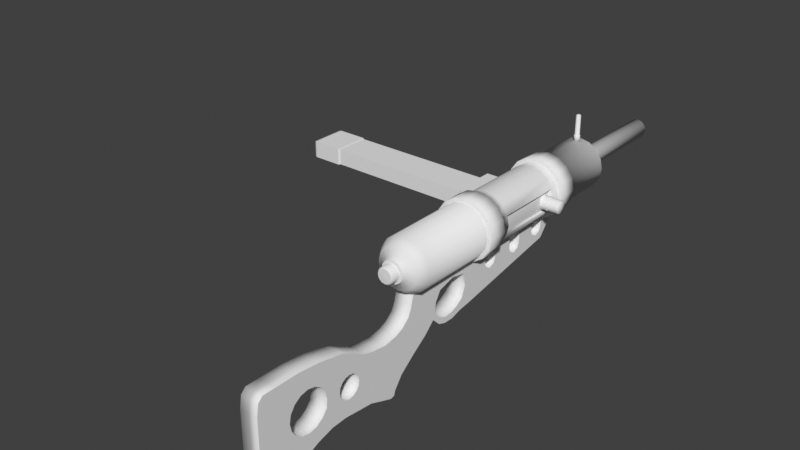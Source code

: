 # Source: junk_smg-002.blend  (saved by Blender 3.0.42; exported with 4.5.12 LTS)
import bpy
from mathutils import Matrix  # noqa: F401  (used for matrix-valued properties, if any)

bpy.ops.wm.read_factory_settings(use_empty=True)
scene = bpy.context.scene
scene.name = 'Scene'

# ---- collections
col_gun = bpy.data.collections.new('gun'); scene.collection.children.link(col_gun)
col_ref = bpy.data.collections.new('ref'); scene.collection.children.link(col_ref)

# ---- world
world_world = bpy.data.worlds.new('World'); scene.world = world_world
world_world.use_nodes = True; world_world.node_tree.nodes.clear()
_N = world_world.node_tree.nodes; _L = world_world.node_tree.links
n0 = _N.new('ShaderNodeOutputWorld'); n0.name = 'World Output'; n0.location = (300, 300)
n1 = _N.new('ShaderNodeBackground'); n1.name = 'Background'; n1.location = (10, 300)
n1.inputs[0].default_value = (0.05088, 0.05088, 0.05088, 1.0)
_L.new(n1.outputs[0], n0.inputs[0])
n0.is_active_output = True
world_world.color = (0.05088, 0.05088, 0.05088)
world_world.use_sun_shadow = False
world_world.sun_shadow_jitter_overblur = 0.0

# ---- meshes
me_cylinder = bpy.data.meshes.new('Cylinder')
me_cylinder.from_pydata([(1.459e-10, 0.05045, 0.02863), (1.459e-10, -0.02808, 0.02863), (0.00882, 0.05045, 0.02687), (0.00882, -0.02808, 0.02687), (0.0163, 0.05045, 0.02187), (0.0163, -0.02808, 0.02187), (0.02129, 0.05045, 0.0144), (0.02129, -0.02808, 0.0144), (0.02305, 0.05045, 0.005577), (0.02305, -0.02808, 0.005577), (0.02129, 0.05045, -0.003243), (0.02129, -0.02808, -0.003243), (0.0163, 0.05045, -0.01072), (0.0163, -0.02808, -0.01072), (0.00882, 0.05045, -0.01572), (0.00882, -0.02808, -0.01572), (-1.869e-09, 0.05045, -0.01747), (-1.869e-09, -0.02808, -0.01747), (-0.00882, 0.05045, -0.01572), (-0.00882, -0.02808, -0.01572), (-0.0163, 0.05045, -0.01072), (-0.0163, -0.02808, -0.01072), (-0.02129, 0.05045, -0.003243), (-0.02129, -0.02808, -0.003243), (-0.02305, 0.05045, 0.005577), (-0.02305, -0.02808, 0.005577), (-0.02129, 0.05045, 0.0144), (-0.02129, -0.02808, 0.0144), (-0.0163, 0.05045, 0.02187), (-0.0163, -0.02808, 0.02187), (-0.00882, 0.05045, 0.02687), (-0.00882, -0.02808, 0.02687), (2.643e-10, 0.05086, 0.03196), (0.01009, 0.05086, 0.02995), (0.01865, 0.05086, 0.02423), (0.02437, 0.05086, 0.01567), (0.02638, 0.05086, 0.005577), (0.02437, 0.05086, -0.004518), (0.01865, 0.05086, -0.01308), (0.01009, 0.05086, -0.01879), (-2.042e-09, 0.05086, -0.0208), (-0.01009, 0.05086, -0.01879), (-0.01865, 0.05086, -0.01308), (-0.02437, 0.05086, -0.004518), (-0.02638, 0.05086, 0.005577), (-0.02437, 0.05086, 0.01567), (-0.01865, 0.05086, 0.02423), (-0.01009, 0.05086, 0.02995), (2.643e-10, 0.06844, 0.03196), (0.01009, 0.06844, 0.02995), (0.01865, 0.06844, 0.02423), (0.02437, 0.06844, 0.01567), (0.02638, 0.06844, 0.005577), (0.02437, 0.06844, -0.004518), (0.01865, 0.06844, -0.01308), (0.01009, 0.06844, -0.01879), (-2.042e-09, 0.06844, -0.0208), (-0.01009, 0.06844, -0.01879), (-0.01865, 0.06844, -0.01308), (-0.02437, 0.06844, -0.004518), (-0.02638, 0.06844, 0.005577), (-0.02437, 0.06844, 0.01567), (-0.01865, 0.06844, 0.02423), (-0.01009, 0.06844, 0.02995), (2.643e-10, -0.04666, 0.03196), (0.01009, -0.04666, 0.02995), (0.01865, -0.04666, 0.02423), (0.02437, -0.04666, 0.01567), (0.02638, -0.04666, 0.005577), (0.02437, -0.04666, -0.004518), (0.01865, -0.04666, -0.01308), (0.01009, -0.04666, -0.01879), (-2.042e-09, -0.04666, -0.0208), (-0.01009, -0.04666, -0.01879), (-0.01865, -0.04666, -0.01308), (-0.02437, -0.04666, -0.004518), (-0.02638, -0.04666, 0.005577), (-0.02437, -0.04666, 0.01567), (-0.01865, -0.04666, 0.02423), (-0.01009, -0.04666, 0.02995), (2.643e-10, -0.02908, 0.03196), (0.01009, -0.02908, 0.02995), (0.01865, -0.02908, 0.02423), (0.02437, -0.02908, 0.01567), (0.02638, -0.02908, 0.005577), (0.02437, -0.02908, -0.004518), (0.01865, -0.02908, -0.01308), (0.01009, -0.02908, -0.01879), (-2.042e-09, -0.02908, -0.0208), (-0.01009, -0.02908, -0.01879), (-0.01865, -0.02908, -0.01308), (-0.02437, -0.02908, -0.004518), (-0.02638, -0.02908, 0.005577), (-0.02437, -0.02908, 0.01567), (-0.01865, -0.02908, 0.02423), (-0.01009, -0.02908, 0.02995), (1.459e-10, -0.04724, 0.02863), (0.00882, -0.04724, 0.02687), (0.0163, -0.04724, 0.02187), (0.02129, -0.04724, 0.0144), (0.02305, -0.04724, 0.005577), (0.02129, -0.04724, -0.003243), (0.0163, -0.04724, -0.01072), (0.00882, -0.04724, -0.01572), (-1.869e-09, -0.04724, -0.01747), (-0.00882, -0.04724, -0.01572), (-0.0163, -0.04724, -0.01072), (-0.02129, -0.04724, -0.003243), (-0.02305, -0.04724, 0.005577), (-0.02129, -0.04724, 0.0144), (-0.0163, -0.04724, 0.02187), (-0.00882, -0.04724, 0.02687), (1.459e-10, 0.06893, 0.02863), (0.00882, 0.06893, 0.02687), (0.0163, 0.06893, 0.02187), (0.02129, 0.06893, 0.0144), (0.02305, 0.06893, 0.005577), (0.02129, 0.06893, -0.003243), (0.0163, 0.06893, -0.01072), (0.00882, 0.06893, -0.01572), (-1.869e-09, 0.06893, -0.01747), (-0.00882, 0.06893, -0.01572), (-0.0163, 0.06893, -0.01072), (-0.02129, 0.06893, -0.003243), (-0.02305, 0.06893, 0.005577), (-0.02129, 0.06893, 0.0144), (-0.0163, 0.06893, 0.02187), (-0.00882, 0.06893, 0.02687), (1.459e-10, 0.1191, 0.02863), (0.00882, 0.1191, 0.02687), (0.0163, 0.1191, 0.02187), (0.02129, 0.1191, 0.0144), (0.02305, 0.1191, 0.005577), (0.02129, 0.1191, -0.003243), (0.0163, 0.1191, -0.01072), (0.00882, 0.1191, -0.01572), (-1.869e-09, 0.1191, -0.01747), (-0.00882, 0.1191, -0.01572), (-0.0163, 0.1191, -0.01072), (-0.02129, 0.1191, -0.003243), (-0.02305, 0.1191, 0.005577), (-0.02129, 0.1191, 0.0144), (-0.0163, 0.1191, 0.02187), (-0.00882, 0.1191, 0.02687), (-2.925e-10, 0.1297, 0.01441), (0.003379, 0.1297, 0.01374), (0.006244, 0.1297, 0.01182), (0.008159, 0.1297, 0.008956), (0.008831, 0.1297, 0.005577), (0.008159, 0.1297, 0.002198), (0.006244, 0.1297, -0.0006674), (0.003379, 0.1297, -0.002582), (-1.065e-09, 0.1297, -0.003254), (-0.003379, 0.1297, -0.002582), (-0.006244, 0.1297, -0.0006674), (-0.008159, 0.1297, 0.002198), (-0.008831, 0.1297, 0.005577), (-0.008159, 0.1297, 0.008956), (-0.006244, 0.1297, 0.01182), (-0.003379, 0.1297, 0.01374), (-2.925e-10, 0.2211, 0.01188), (0.00241, 0.2211, 0.0114), (0.004454, 0.2211, 0.01003), (0.005819, 0.2211, 0.007987), (0.006298, 0.2211, 0.005577), (0.005819, 0.2211, 0.003167), (0.004454, 0.2211, 0.001123), (0.00241, 0.2211, -0.0002421), (-9.106e-10, 0.2211, -0.0007215), (-0.00241, 0.2211, -0.0002421), (-0.004454, 0.2211, 0.001123), (-0.005819, 0.2211, 0.003167), (-0.006298, 0.2211, 0.005577), (-0.005819, 0.2211, 0.007987), (-0.004454, 0.2211, 0.01003), (-0.00241, 0.2211, 0.0114), (-0.008998, 0.1279, 0.01458), (-0.00487, 0.1279, 0.01733), (0.00487, 0.1279, -0.00618), (-1.285e-09, 0.1279, -0.007149), (-1.728e-10, 0.1279, 0.0183), (0.00487, 0.1279, 0.01733), (-0.00487, 0.1279, -0.00618), (0.008998, 0.1279, 0.01458), (-0.008998, 0.1279, -0.003422), (0.01176, 0.1279, 0.01045), (-0.01176, 0.1279, 0.000707), (0.01273, 0.1279, 0.005577), (-0.01273, 0.1279, 0.005577), (0.01176, 0.1279, 0.000707), (-0.01176, 0.1279, 0.01045), (0.008998, 0.1279, -0.003422), (0.00882, -0.1177, 0.02687), (1.459e-10, -0.1177, 0.02863), (0.0163, -0.1177, 0.02187), (0.02129, -0.1177, 0.0144), (0.02305, -0.1177, 0.005577), (0.02129, -0.1177, -0.003243), (0.0163, -0.1177, -0.01072), (0.00882, -0.1177, -0.01572), (-1.869e-09, -0.1177, -0.01747), (-0.00882, -0.1177, -0.01572), (-0.0163, -0.1177, -0.01072), (-0.02129, -0.1177, -0.003243), (-0.02305, -0.1177, 0.005577), (-0.02129, -0.1177, 0.0144), (-0.0163, -0.1177, 0.02187), (-0.00882, -0.1177, 0.02687), (0.006716, -0.1259, 0.02179), (-4.959e-11, -0.1259, 0.02313), (0.01241, -0.1259, 0.01799), (0.01621, -0.1259, 0.01229), (0.01755, -0.1259, 0.005577), (0.01621, -0.1259, -0.00114), (0.01241, -0.1259, -0.006833), (0.006716, -0.1259, -0.01064), (-1.584e-09, -0.1259, -0.01197), (-0.006716, -0.1259, -0.01064), (-0.01241, -0.1259, -0.006833), (-0.01621, -0.1259, -0.00114), (-0.01755, -0.1259, 0.005577), (-0.01621, -0.1259, 0.01229), (-0.01241, -0.1259, 0.01799), (-0.006716, -0.1259, 0.02179), (0.003841, -0.1293, 0.01485), (-7.642e-11, -0.1293, 0.01561), (0.007097, -0.1293, 0.01267), (0.009273, -0.1293, 0.009418), (0.01004, -0.1293, 0.005577), (0.009273, -0.1293, 0.001736), (0.007097, -0.1293, -0.00152), (0.003841, -0.1293, -0.003696), (-9.539e-10, -0.1293, -0.00446), (-0.003841, -0.1293, -0.003696), (-0.007097, -0.1293, -0.00152), (-0.009273, -0.1293, 0.001736), (-0.01004, -0.1293, 0.005577), (-0.009273, -0.1293, 0.009418), (-0.007097, -0.1293, 0.01267), (-0.003841, -0.1293, 0.01485), (0.002312, -0.1317, 0.01116), (-8.748e-11, -0.1317, 0.01162), (0.004273, -0.1317, 0.00985), (0.005583, -0.1317, 0.007889), (0.006043, -0.1317, 0.005577), (0.005583, -0.1317, 0.003265), (0.004273, -0.1317, 0.001304), (0.002312, -0.1317, -5.731e-06), (-6.843e-10, -0.1317, -0.0004657), (-0.002312, -0.1317, -5.732e-06), (-0.004273, -0.1317, 0.001304), (-0.005583, -0.1317, 0.003265), (-0.006043, -0.1317, 0.005577), (-0.005583, -0.1317, 0.007889), (-0.004273, -0.1317, 0.00985), (-0.002312, -0.1317, 0.01116), (0.003689, -0.1317, 0.01448), (-8.748e-11, -0.1317, 0.01522), (0.006816, -0.1317, 0.01239), (0.008905, -0.1317, 0.009266), (0.009639, -0.1317, 0.005577), (0.008905, -0.1317, 0.001888), (0.006816, -0.1317, -0.001239), (0.003689, -0.1317, -0.003328), (-9.302e-10, -0.1317, -0.004062), (-0.003689, -0.1317, -0.003328), (-0.006816, -0.1317, -0.001239), (-0.008905, -0.1317, 0.001888), (-0.009639, -0.1317, 0.005577), (-0.008905, -0.1317, 0.009266), (-0.006816, -0.1317, 0.01239), (-0.003689, -0.1317, 0.01448), (1.459e-10, 0.04204, 0.02863), (1.459e-10, -0.01966, 0.02863), (0.00882, -0.01966, 0.02687), (0.00882, 0.04204, 0.02687), (0.0163, -0.01966, 0.02187), (0.0163, 0.04204, 0.02187), (0.02129, -0.01966, 0.0144), (0.02129, 0.04204, 0.0144), (0.02305, -0.01966, 0.005577), (0.02305, 0.04204, 0.005577), (0.02129, -0.01966, -0.003243), (0.02129, 0.04204, -0.003243), (0.0163, -0.01966, -0.01072), (0.0163, 0.04204, -0.01072), (0.00882, -0.01966, -0.01572), (0.00882, 0.04204, -0.01572), (-1.869e-09, -0.01966, -0.01747), (-1.869e-09, 0.04204, -0.01747), (-0.00882, -0.01966, -0.01572), (-0.00882, 0.04204, -0.01572), (-0.0163, -0.01966, -0.01072), (-0.0163, 0.04204, -0.01072), (-0.02129, -0.007242, -0.00566), (-0.02129, 0.02961, -0.00566), (-0.02305, -0.007242, 0.005577), (-0.02305, 0.02961, 0.005577), (-0.02129, -0.007242, 0.01681), (-0.02129, 0.02961, 0.01681), (-0.0163, -0.01966, 0.02187), (-0.0163, 0.04204, 0.02187), (-0.00882, -0.01966, 0.02687), (-0.00882, 0.04204, 0.02687), (0.01591, -0.01835, 0.01402), (0.01591, 0.04072, 0.01402), (0.01759, -0.01835, 0.005577), (0.01759, 0.04072, 0.005577), (0.01591, -0.01835, -0.002866), (0.01591, 0.04072, -0.002866), (0.01217, -0.01835, 0.01402), (0.01217, 0.04072, 0.01402), (0.01385, -0.01835, 0.005577), (0.01385, 0.04072, 0.005577), (0.01217, -0.01835, -0.002866), (0.01217, 0.04072, -0.002866), (-0.033, -0.007242, -0.00566), (-0.033, 0.02961, -0.00566), (-0.033, -0.007242, 0.005577), (-0.033, 0.02961, 0.005577), (-0.033, -0.007242, 0.01681), (-0.033, 0.02961, 0.01681), (-0.03348, -0.004518, -0.001134), (-0.03348, 0.02689, -0.001134), (-0.03348, -0.004518, 0.005577), (-0.03348, 0.02689, 0.005577), (-0.03348, -0.004518, 0.01229), (-0.03348, 0.02689, 0.01229), (-0.0203, -0.004518, -0.001134), (-0.0203, 0.02689, -0.001134), (-0.0203, -0.004518, 0.005577), (-0.0203, 0.02689, 0.005577), (-0.0203, -0.004518, 0.01229), (-0.0203, 0.02689, 0.01229), (1.053e-09, 0.1159, 0.02837), (1.038e-09, 0.1152, 0.05109), (0.001985, 0.115, 0.02837), (0.001558, 0.1146, 0.05109), (0.002808, 0.113, 0.02837), (0.002203, 0.113, 0.05109), (0.001985, 0.1111, 0.02837), (0.001558, 0.1115, 0.05109), (8.079e-10, 0.1102, 0.02837), (8.454e-10, 0.1108, 0.05109), (-0.001985, 0.1111, 0.02837), (-0.001558, 0.1115, 0.05109), (-0.002808, 0.113, 0.02837), (-0.002203, 0.113, 0.05109), (-0.001985, 0.115, 0.02837), (-0.001558, 0.1146, 0.05109), (1.038e-09, 0.1152, 0.03353), (0.001558, 0.1146, 0.03353), (0.002203, 0.113, 0.03353), (0.001558, 0.1115, 0.03353), (8.454e-10, 0.1108, 0.03353), (-0.001558, 0.1115, 0.03353), (-0.002203, 0.113, 0.03353), (-0.001558, 0.1146, 0.03353), (0.001985, 0.115, 0.03319), (0.002808, 0.113, 0.03319), (0.001985, 0.1111, 0.03319), (8.079e-10, 0.1102, 0.03319), (-0.001985, 0.1111, 0.03319), (-0.002808, 0.113, 0.03319), (-0.001985, 0.115, 0.03319), (1.053e-09, 0.1159, 0.03319), (0.001117, 0.1142, 0.05178), (1.03e-09, 0.1146, 0.05178), (0.00158, 0.113, 0.05178), (0.001117, 0.1119, 0.05178), (8.92e-10, 0.1115, 0.05178), (-0.001117, 0.1119, 0.05178), (-0.00158, 0.113, 0.05178), (-0.001117, 0.1142, 0.05178), (1.001e-09, 0.113, 0.05205), (0.008831, 0.1385, 0.005577), (0.008159, 0.1385, 0.002198), (-0.008831, 0.1385, 0.005577), (-0.008159, 0.1385, 0.008956), (0.006244, 0.1385, -0.0006674), (-0.006244, 0.1385, 0.01182), (0.003379, 0.1385, -0.002582), (-0.003379, 0.1385, 0.01374), (-1.065e-09, 0.1385, -0.003254), (-2.925e-10, 0.1385, 0.01441), (0.003379, 0.1385, 0.01374), (-0.003379, 0.1385, -0.002582), (0.006244, 0.1385, 0.01182), (-0.006244, 0.1385, -0.0006674), (0.008159, 0.1385, 0.008956), (-0.008159, 0.1385, 0.002198), (0.009339, 0.1372, 0.001708), (0.009339, 0.131, 0.001708), (-0.009339, 0.1372, 0.009445), (-0.009339, 0.131, 0.009445), (0.007148, 0.1372, -0.001571), (0.007148, 0.131, -0.001571), (-0.007148, 0.1372, 0.01273), (-0.007148, 0.131, 0.01273), (0.003869, 0.1372, -0.003763), (0.003869, 0.131, -0.003763), (-0.003869, 0.1372, 0.01492), (-0.003869, 0.131, 0.01492), (-1.135e-09, 0.1372, -0.004532), (-1.135e-09, 0.131, -0.004532), (0.003869, 0.1372, 0.01492), (0.003869, 0.131, 0.01492), (-0.003869, 0.1372, -0.003763), (-0.003869, 0.131, -0.003763), (0.007148, 0.1372, 0.01273), (0.007148, 0.131, 0.01273), (-0.007148, 0.1372, -0.001571), (-0.007148, 0.131, -0.001571), (0.009339, 0.1372, 0.009445), (0.009339, 0.131, 0.009445), (-0.009339, 0.1372, 0.001708), (-0.009339, 0.131, 0.001708), (0.01011, 0.131, 0.005577), (0.01011, 0.1372, 0.005577), (-0.01011, 0.131, 0.005577), (-0.01011, 0.1372, 0.005577), (-2.51e-10, 0.131, 0.01569), (-2.51e-10, 0.1372, 0.01569), (-2.925e-10, 0.2211, 0.01441), (0.003379, 0.2211, 0.01374), (0.006244, 0.2211, 0.01182), (0.008159, 0.2211, 0.008956), (0.008831, 0.2211, 0.005577), (0.008159, 0.2211, 0.002198), (0.006244, 0.2211, -0.0006674), (0.003379, 0.2211, -0.002582), (-1.065e-09, 0.2211, -0.003254), (-0.003379, 0.2211, -0.002582), (-0.006244, 0.2211, -0.0006674), (-0.008159, 0.2211, 0.002198), (-0.008831, 0.2211, 0.005577), (-0.008159, 0.2211, 0.008956), (-0.006244, 0.2211, 0.01182), (-0.003379, 0.2211, 0.01374), (-2.925e-10, 0.05205, 0.01188), (0.00241, 0.05205, 0.0114), (0.004454, 0.05205, 0.01003), (0.005819, 0.05205, 0.007987), (0.006298, 0.05205, 0.005577), (0.005819, 0.05205, 0.003167), (0.004454, 0.05205, 0.001123), (0.00241, 0.05205, -0.0002421), (-9.106e-10, 0.05205, -0.0007215), (-0.00241, 0.05205, -0.0002421), (-0.004454, 0.05205, 0.001123), (-0.005819, 0.05205, 0.003167), (-0.006298, 0.05205, 0.005577), (-0.005819, 0.05205, 0.007987), (-0.004454, 0.05205, 0.01003), (-0.00241, 0.05205, 0.0114)], [], [(273, 1, 3, 274), (274, 3, 5, 276), (276, 5, 7, 278), (278, 7, 9, 280), (280, 9, 11, 282), (282, 11, 13, 284), (284, 13, 15, 286), (286, 15, 17, 288), (288, 17, 19, 290), (290, 19, 21, 292), (292, 21, 23, 294), (294, 23, 25, 296), (296, 25, 27, 298), (298, 27, 29, 300), (3, 5, 7, 9, 11, 13, 15, 17, 19, 21, 23, 25, 27, 29, 31, 1), (300, 29, 31, 302), (302, 31, 1, 273), (22, 24, 44, 43), (33, 34, 50, 49), (8, 10, 37, 36), (18, 20, 42, 41), (28, 30, 47, 46), (4, 6, 35, 34), (14, 16, 40, 39), (0, 2, 33, 32), (24, 26, 45, 44), (10, 12, 38, 37), (20, 22, 43, 42), (30, 0, 32, 47), (6, 8, 36, 35), (16, 18, 41, 40), (26, 28, 46, 45), (2, 4, 34, 33), (12, 14, 39, 38), (65, 66, 82, 81), (41, 42, 58, 57), (34, 35, 51, 50), (42, 43, 59, 58), (35, 36, 52, 51), (43, 44, 60, 59), (36, 37, 53, 52), (44, 45, 61, 60), (37, 38, 54, 53), (45, 46, 62, 61), (38, 39, 55, 54), (46, 47, 63, 62), (39, 40, 56, 55), (32, 33, 49, 48), (47, 32, 48, 63), (40, 41, 57, 56), (73, 74, 90, 89), (66, 67, 83, 82), (74, 75, 91, 90), (67, 68, 84, 83), (75, 76, 92, 91), (68, 69, 85, 84), (76, 77, 93, 92), (69, 70, 86, 85), (77, 78, 94, 93), (70, 71, 87, 86), (78, 79, 95, 94), (71, 72, 88, 87), (64, 65, 81, 80), (79, 64, 80, 95), (72, 73, 89, 88), (102, 101, 197, 198), (124, 140, 139, 123), (49, 113, 112, 48), (50, 114, 113, 49), (51, 115, 114, 50), (52, 116, 115, 51), (53, 117, 116, 52), (54, 118, 117, 53), (55, 119, 118, 54), (56, 120, 119, 55), (57, 121, 120, 56), (58, 122, 121, 57), (59, 123, 122, 58), (60, 124, 123, 59), (61, 125, 124, 60), (62, 126, 125, 61), (63, 127, 126, 62), (48, 112, 127, 63), (95, 80, 1, 31), (94, 95, 31, 29), (93, 94, 29, 27), (92, 93, 27, 25), (91, 92, 25, 23), (90, 91, 23, 21), (89, 90, 21, 19), (88, 89, 19, 17), (80, 81, 3, 1), (81, 82, 5, 3), (82, 83, 7, 5), (83, 84, 9, 7), (84, 85, 11, 9), (85, 86, 13, 11), (86, 87, 15, 13), (87, 88, 17, 15), (71, 103, 104, 72), (70, 102, 103, 71), (69, 101, 102, 70), (68, 100, 101, 69), (67, 99, 100, 68), (66, 98, 99, 67), (65, 97, 98, 66), (64, 96, 97, 65), (79, 111, 96, 64), (78, 110, 111, 79), (77, 109, 110, 78), (76, 108, 109, 77), (75, 107, 108, 76), (74, 106, 107, 75), (73, 105, 106, 74), (72, 104, 105, 73), (177, 159, 158, 176), (117, 133, 132, 116), (125, 141, 140, 124), (118, 134, 133, 117), (126, 142, 141, 125), (119, 135, 134, 118), (127, 143, 142, 126), (120, 136, 135, 119), (113, 129, 128, 112), (112, 128, 143, 127), (121, 137, 136, 120), (114, 130, 129, 113), (122, 138, 137, 121), (115, 131, 130, 114), (123, 139, 138, 122), (116, 132, 131, 115), (376, 428, 427, 375), (179, 152, 151, 178), (181, 145, 144, 180), (180, 144, 159, 177), (182, 153, 152, 179), (183, 146, 145, 181), (184, 154, 153, 182), (185, 147, 146, 183), (186, 155, 154, 184), (187, 148, 147, 185), (188, 156, 155, 186), (189, 149, 148, 187), (190, 157, 156, 188), (191, 150, 149, 189), (176, 158, 157, 190), (178, 151, 150, 191), (163, 442, 441, 162), (378, 436, 435, 377), (379, 429, 428, 376), (380, 437, 436, 378), (381, 430, 429, 379), (382, 438, 437, 380), (383, 431, 430, 381), (385, 424, 423, 384), (384, 423, 438, 382), (386, 432, 431, 383), (387, 425, 424, 385), (388, 433, 432, 386), (389, 426, 425, 387), (390, 434, 433, 388), (375, 427, 426, 389), (377, 435, 434, 390), (135, 178, 191, 134), (142, 176, 190, 141), (134, 191, 189, 133), (141, 190, 188, 140), (133, 189, 187, 132), (140, 188, 186, 139), (132, 187, 185, 131), (139, 186, 184, 138), (131, 185, 183, 130), (138, 184, 182, 137), (130, 183, 181, 129), (137, 182, 179, 136), (128, 180, 177, 143), (129, 181, 180, 128), (136, 179, 178, 135), (143, 177, 176, 142), (197, 196, 212, 213), (110, 109, 205, 206), (103, 102, 198, 199), (111, 110, 206, 207), (104, 103, 199, 200), (97, 96, 193, 192), (96, 111, 207, 193), (105, 104, 200, 201), (98, 97, 192, 194), (106, 105, 201, 202), (99, 98, 194, 195), (107, 106, 202, 203), (100, 99, 195, 196), (108, 107, 203, 204), (101, 100, 196, 197), (109, 108, 204, 205), (218, 217, 233, 234), (205, 204, 220, 221), (198, 197, 213, 214), (206, 205, 221, 222), (199, 198, 214, 215), (207, 206, 222, 223), (200, 199, 215, 216), (192, 193, 209, 208), (193, 207, 223, 209), (201, 200, 216, 217), (194, 192, 208, 210), (202, 201, 217, 218), (195, 194, 210, 211), (203, 202, 218, 219), (196, 195, 211, 212), (204, 203, 219, 220), (239, 238, 270, 271), (211, 210, 226, 227), (219, 218, 234, 235), (212, 211, 227, 228), (220, 219, 235, 236), (213, 212, 228, 229), (221, 220, 236, 237), (214, 213, 229, 230), (222, 221, 237, 238), (215, 214, 230, 231), (223, 222, 238, 239), (216, 215, 231, 232), (208, 209, 225, 224), (209, 223, 239, 225), (217, 216, 232, 233), (210, 208, 224, 226), (240, 241, 255, 254, 253, 252, 251, 250, 249, 248, 247, 246, 245, 244, 243, 242), (232, 231, 263, 264), (224, 225, 257, 256), (225, 239, 271, 257), (233, 232, 264, 265), (226, 224, 256, 258), (234, 233, 265, 266), (227, 226, 258, 259), (235, 234, 266, 267), (228, 227, 259, 260), (236, 235, 267, 268), (229, 228, 260, 261), (237, 236, 268, 269), (230, 229, 261, 262), (238, 237, 269, 270), (231, 230, 262, 263), (241, 240, 256, 257), (240, 242, 258, 256), (242, 243, 259, 258), (243, 244, 260, 259), (244, 245, 261, 260), (245, 246, 262, 261), (246, 247, 263, 262), (247, 248, 264, 263), (248, 249, 265, 264), (249, 250, 266, 265), (250, 251, 267, 266), (251, 252, 268, 267), (252, 253, 269, 268), (253, 254, 270, 269), (254, 255, 271, 270), (255, 241, 257, 271), (30, 303, 272, 0), (303, 302, 273, 272), (28, 301, 303, 30), (301, 300, 302, 303), (26, 299, 301, 28), (299, 298, 300, 301), (24, 297, 299, 26), (298, 299, 321, 320), (22, 295, 297, 24), (297, 295, 317, 319), (20, 293, 295, 22), (293, 292, 294, 295), (18, 291, 293, 20), (291, 290, 292, 293), (16, 289, 291, 18), (289, 288, 290, 291), (14, 287, 289, 16), (287, 286, 288, 289), (12, 285, 287, 14), (285, 284, 286, 287), (10, 283, 285, 12), (283, 282, 284, 285), (8, 281, 283, 10), (282, 283, 309, 308), (6, 279, 281, 8), (278, 280, 306, 304), (4, 277, 279, 6), (277, 276, 278, 279), (2, 275, 277, 4), (275, 274, 276, 277), (0, 272, 275, 2), (272, 273, 274, 275), (280, 282, 308, 306), (279, 278, 304, 305), (281, 279, 305, 307), (283, 281, 307, 309), (304, 306, 312, 310), (306, 308, 314, 312), (305, 304, 310, 311), (308, 309, 315, 314), (307, 305, 311, 313), (309, 307, 313, 315), (299, 297, 319, 321), (295, 294, 316, 317), (294, 296, 318, 316), (296, 298, 320, 318), (319, 317, 323, 325), (321, 319, 325, 327), (316, 318, 324, 322), (317, 316, 322, 323), (318, 320, 326, 324), (320, 321, 327, 326), (324, 326, 332, 330), (326, 327, 333, 332), (325, 323, 329, 331), (327, 325, 331, 333), (323, 322, 328, 329), (322, 324, 330, 328), (350, 335, 337, 351), (351, 337, 339, 352), (352, 339, 341, 353), (353, 341, 343, 354), (354, 343, 345, 355), (355, 345, 347, 356), (345, 343, 370, 371), (356, 347, 349, 357), (357, 349, 335, 350), (334, 336, 338, 340, 342, 344, 346, 348), (364, 357, 350, 365), (363, 356, 357, 364), (362, 355, 356, 363), (361, 354, 355, 362), (360, 353, 354, 361), (359, 352, 353, 360), (358, 351, 352, 359), (365, 350, 351, 358), (334, 365, 358, 336), (336, 358, 359, 338), (338, 359, 360, 340), (340, 360, 361, 342), (342, 361, 362, 344), (344, 362, 363, 346), (346, 363, 364, 348), (348, 364, 365, 334), (369, 368, 374), (335, 349, 373, 367), (337, 335, 367, 366), (341, 339, 368, 369), (347, 345, 371, 372), (343, 341, 369, 370), (349, 347, 372, 373), (339, 337, 366, 368), (366, 367, 374), (367, 373, 374), (372, 371, 374), (370, 369, 374), (368, 366, 374), (373, 372, 374), (371, 370, 374), (420, 377, 390, 415), (418, 375, 389, 413), (415, 390, 388, 411), (413, 389, 387, 409), (411, 388, 386, 407), (409, 387, 385, 405), (407, 386, 383, 403), (422, 384, 382, 401), (405, 385, 384, 422), (403, 383, 381, 399), (401, 382, 380, 397), (399, 381, 379, 395), (397, 380, 378, 393), (395, 379, 376, 391), (393, 378, 377, 420), (391, 376, 375, 418), (149, 392, 417, 148), (392, 391, 418, 417), (157, 394, 419, 156), (394, 393, 420, 419), (150, 396, 392, 149), (396, 395, 391, 392), (158, 398, 394, 157), (398, 397, 393, 394), (151, 400, 396, 150), (400, 399, 395, 396), (159, 402, 398, 158), (402, 401, 397, 398), (152, 404, 400, 151), (404, 403, 399, 400), (145, 406, 421, 144), (406, 405, 422, 421), (144, 421, 402, 159), (421, 422, 401, 402), (153, 408, 404, 152), (408, 407, 403, 404), (146, 410, 406, 145), (410, 409, 405, 406), (154, 412, 408, 153), (412, 411, 407, 408), (147, 414, 410, 146), (414, 413, 409, 410), (155, 416, 412, 154), (416, 415, 411, 412), (148, 417, 414, 147), (417, 418, 413, 414), (156, 419, 416, 155), (419, 420, 415, 416), (160, 423, 424, 161), (161, 424, 425, 162), (162, 425, 426, 163), (163, 426, 427, 164), (164, 427, 428, 165), (165, 428, 429, 166), (166, 429, 430, 167), (167, 430, 431, 168), (168, 431, 432, 169), (169, 432, 433, 170), (170, 433, 434, 171), (171, 434, 435, 172), (172, 435, 436, 173), (173, 436, 437, 174), (174, 437, 438, 175), (175, 438, 423, 160), (440, 441, 442, 443, 444, 445, 446, 447, 448, 449, 450, 451, 452, 453, 454, 439), (171, 450, 449, 170), (164, 443, 442, 163), (172, 451, 450, 171), (165, 444, 443, 164), (173, 452, 451, 172), (166, 445, 444, 165), (174, 453, 452, 173), (167, 446, 445, 166), (175, 454, 453, 174), (168, 447, 446, 167), (161, 440, 439, 160), (160, 439, 454, 175), (169, 448, 447, 168), (162, 441, 440, 161), (170, 449, 448, 169)])
me_cylinder.polygons.foreach_set('use_smooth', [1, 1, 1, 1, 1, 1, 1, 1, 1, 1, 1, 1, 1, 1, 0, 1, 1, 0, 1, 0, 0, 0, 0, 0, 0, 0, 0, 0, 0, 0, 0, 0, 0, 0, 1, 1, 1, 1, 1, 1, 1, 1, 1, 1, 1, 1, 1, 1, 1, 1, 1, 1, 1, 1, 1, 1, 1, 1, 1, 1, 1, 1, 1, 1, 1, 1, 1, 0, 0, 0, 0, 0, 0, 0, 0, 0, 0, 0, 0, 0, 0, 0, 0, 0, 0, 0, 0, 0, 0, 0, 0, 0, 0, 0, 0, 0, 0, 0, 0, 0, 0, 0, 0, 0, 0, 0, 0, 0, 0, 0, 0, 0, 0, 0, 0, 1, 1, 1, 1, 1, 1, 1, 1, 1, 1, 1, 1, 1, 1, 1, 1, 1, 1, 1, 1, 1, 1, 1, 1, 1, 1, 1, 1, 1, 1, 1, 1, 0, 1, 1, 1, 1, 1, 1, 1, 1, 1, 1, 1, 1, 1, 1, 1, 1, 1, 1, 1, 1, 1, 1, 1, 1, 1, 1, 1, 1, 1, 1, 1, 1, 1, 1, 1, 1, 1, 1, 1, 1, 1, 1, 1, 1, 1, 1, 1, 1, 1, 1, 1, 1, 1, 1, 1, 1, 1, 1, 1, 1, 1, 1, 1, 1, 1, 1, 1, 1, 1, 1, 1, 1, 1, 1, 1, 1, 1, 1, 1, 0, 1, 1, 1, 1, 1, 1, 1, 1, 1, 1, 1, 1, 1, 1, 1, 0, 0, 0, 0, 0, 0, 0, 0, 0, 0, 0, 0, 0, 0, 0, 0, 1, 1, 1, 1, 1, 1, 1, 0, 1, 0, 1, 1, 1, 1, 1, 1, 1, 1, 1, 1, 1, 1, 1, 1, 1, 0, 1, 1, 1, 1, 1, 1, 0, 1, 0, 0, 0, 0, 1, 1, 0, 0, 0, 0, 0, 0, 0, 0, 0, 0, 0, 0, 0, 1, 0, 0, 0, 0, 1, 1, 1, 1, 1, 1, 1, 1, 1, 0, 0, 0, 0, 0, 0, 0, 0, 0, 1, 1, 1, 1, 1, 1, 1, 1, 0, 1, 1, 1, 1, 1, 1, 1, 0, 0, 0, 0, 0, 0, 0, 0, 0, 0, 0, 0, 0, 0, 0, 0, 0, 0, 0, 0, 0, 0, 0, 0, 1, 0, 1, 0, 1, 0, 1, 0, 1, 0, 1, 0, 1, 0, 1, 0, 1, 0, 1, 0, 1, 0, 1, 0, 1, 0, 1, 0, 1, 0, 1, 0, 0, 0, 0, 0, 0, 0, 0, 0, 0, 0, 0, 0, 0, 0, 0, 0, 0, 0, 0, 0, 0, 0, 0, 0, 0, 0, 0, 0, 0, 0, 0])
_uv = me_cylinder.uv_layers.new(name='UVMap')
_uv.uv.foreach_set('vector', [1.0, 0.8333, 1.0, 1.0, 0.9375, 1.0, 0.9375, 0.8333, 0.9375, 0.8333, 0.9375, 1.0, 0.875, 1.0, 0.875, 0.8333, 0.875, 0.8333, 0.875, 1.0, 0.8125, 1.0, 0.8125, 0.8333, 0.8125, 0.8333, 0.8125, 1.0, 0.75, 1.0, 0.75, 0.8333, 0.75, 0.8333, 0.75, 1.0, 0.6875, 1.0, 0.6875, 0.8333, 0.6875, 0.8333, 0.6875, 1.0, 0.625, 1.0, 0.625, 0.8333, 0.625, 0.8333, 0.625, 1.0, 0.5625, 1.0, 0.5625, 0.8333, 0.5625, 0.8333, 0.5625, 1.0, 0.5, 1.0, 0.5, 0.8333, 0.5, 0.8333, 0.5, 1.0, 0.4375, 1.0, 0.4375, 0.8333, 0.4375, 0.8333, 0.4375, 1.0, 0.375, 1.0, 0.375, 0.8333, 0.375, 0.8333, 0.375, 1.0, 0.3125, 1.0, 0.3125, 0.8333, 0.3125, 0.8333, 0.3125, 1.0, 0.25, 1.0, 0.25, 0.8333, 0.25, 0.8333, 0.25, 1.0, 0.1875, 1.0, 0.1875, 0.8333, 0.1875, 0.8333, 0.1875, 1.0, 0.125, 1.0, 0.125, 0.8333, 0.3418, 0.4717, 0.4197, 0.4197, 0.4717, 0.3418, 0.49, 0.25, 0.4717, 0.1582, 0.4197, 0.08029, 0.3418, 0.02827, 0.25, 0.01, 0.1582, 0.02827, 0.08029, 0.08029, 0.02827, 0.1582, 0.01, 0.25, 0.02827, 0.3418, 0.08029, 0.4197, 0.1582, 0.4717, 0.25, 0.49, 0.125, 0.8333, 0.125, 1.0, 0.0625, 1.0, 0.0625, 0.8333, 0.0625, 0.8333, 0.0625, 1.0, 0.0, 1.0, 0.0, 0.8333, 0.3125, 0.5, 0.25, 0.5, 0.25, 0.5, 0.3125, 0.5, 0.9375, 0.5, 0.875, 0.5, 0.875, 0.5, 0.9375, 0.5, 0.75, 0.5, 0.6875, 0.5, 0.6875, 0.5, 0.75, 0.5, 0.4375, 0.5, 0.375, 0.5, 0.375, 0.5, 0.4375, 0.5, 0.125, 0.5, 0.0625, 0.5, 0.0625, 0.5, 0.125, 0.5, 0.875, 0.5, 0.8125, 0.5, 0.8125, 0.5, 0.875, 0.5, 0.5625, 0.5, 0.5, 0.5, 0.5, 0.5, 0.5625, 0.5, 1.0, 0.5, 0.9375, 0.5, 0.9375, 0.5, 1.0, 0.5, 0.25, 0.5, 0.1875, 0.5, 0.1875, 0.5, 0.25, 0.5, 0.6875, 0.5, 0.625, 0.5, 0.625, 0.5, 0.6875, 0.5, 0.375, 0.5, 0.3125, 0.5, 0.3125, 0.5, 0.375, 0.5, 0.0625, 0.5, 0.0, 0.5, 0.0, 0.5, 0.0625, 0.5, 0.8125, 0.5, 0.75, 0.5, 0.75, 0.5, 0.8125, 0.5, 0.5, 0.5, 0.4375, 0.5, 0.4375, 0.5, 0.5, 0.5, 0.1875, 0.5, 0.125, 0.5, 0.125, 0.5, 0.1875, 0.5, 0.9375, 0.5, 0.875, 0.5, 0.875, 0.5, 0.9375, 0.5, 0.625, 0.5, 0.5625, 0.5, 0.5625, 0.5, 0.625, 0.5, 0.9375, 0.5, 0.875, 0.5, 0.875, 0.5, 0.9375, 0.5, 0.4375, 0.5, 0.375, 0.5, 0.375, 0.5, 0.4375, 0.5, 0.875, 0.5, 0.8125, 0.5, 0.8125, 0.5, 0.875, 0.5, 0.375, 0.5, 0.3125, 0.5, 0.3125, 0.5, 0.375, 0.5, 0.8125, 0.5, 0.75, 0.5, 0.75, 0.5, 0.8125, 0.5, 0.3125, 0.5, 0.25, 0.5, 0.25, 0.5, 0.3125, 0.5, 0.75, 0.5, 0.6875, 0.5, 0.6875, 0.5, 0.75, 0.5, 0.25, 0.5, 0.1875, 0.5, 0.1875, 0.5, 0.25, 0.5, 0.6875, 0.5, 0.625, 0.5, 0.625, 0.5, 0.6875, 0.5, 0.1875, 0.5, 0.125, 0.5, 0.125, 0.5, 0.1875, 0.5, 0.625, 0.5, 0.5625, 0.5, 0.5625, 0.5, 0.625, 0.5, 0.125, 0.5, 0.0625, 0.5, 0.0625, 0.5, 0.125, 0.5, 0.5625, 0.5, 0.5, 0.5, 0.5, 0.5, 0.5625, 0.5, 1.0, 0.5, 0.9375, 0.5, 0.9375, 0.5, 1.0, 0.5, 0.0625, 0.5, 0.0, 0.5, 0.0, 0.5, 0.0625, 0.5, 0.5, 0.5, 0.4375, 0.5, 0.4375, 0.5, 0.5, 0.5, 0.4375, 0.5, 0.375, 0.5, 0.375, 0.5, 0.4375, 0.5, 0.875, 0.5, 0.8125, 0.5, 0.8125, 0.5, 0.875, 0.5, 0.375, 0.5, 0.3125, 0.5, 0.3125, 0.5, 0.375, 0.5, 0.8125, 0.5, 0.75, 0.5, 0.75, 0.5, 0.8125, 0.5, 0.3125, 0.5, 0.25, 0.5, 0.25, 0.5, 0.3125, 0.5, 0.75, 0.5, 0.6875, 0.5, 0.6875, 0.5, 0.75, 0.5, 0.25, 0.5, 0.1875, 0.5, 0.1875, 0.5, 0.25, 0.5, 0.6875, 0.5, 0.625, 0.5, 0.625, 0.5, 0.6875, 0.5, 0.1875, 0.5, 0.125, 0.5, 0.125, 0.5, 0.1875, 0.5, 0.625, 0.5, 0.5625, 0.5, 0.5625, 0.5, 0.625, 0.5, 0.125, 0.5, 0.0625, 0.5, 0.0625, 0.5, 0.125, 0.5, 0.5625, 0.5, 0.5, 0.5, 0.5, 0.5, 0.5625, 0.5, 1.0, 0.5, 0.9375, 0.5, 0.9375, 0.5, 1.0, 0.5, 0.0625, 0.5, 0.0, 0.5, 0.0, 0.5, 0.0625, 0.5, 0.5, 0.5, 0.4375, 0.5, 0.4375, 0.5, 0.5, 0.5, 0.4197, 0.08029, 0.4717, 0.1582, 0.4717, 0.1582, 0.4197, 0.08029, 0.01, 0.25, 0.01, 0.25, 0.02827, 0.1582, 0.02827, 0.1582, 0.9375, 0.5, 0.3418, 0.4717, 0.25, 0.49, 1.0, 0.5, 0.875, 0.5, 0.4197, 0.4197, 0.3418, 0.4717, 0.9375, 0.5, 0.8125, 0.5, 0.4717, 0.3418, 0.4197, 0.4197, 0.875, 0.5, 0.75, 0.5, 0.49, 0.25, 0.4717, 0.3418, 0.8125, 0.5, 0.6875, 0.5, 0.4717, 0.1582, 0.49, 0.25, 0.75, 0.5, 0.625, 0.5, 0.4197, 0.08029, 0.4717, 0.1582, 0.6875, 0.5, 0.5625, 0.5, 0.3418, 0.02827, 0.4197, 0.08029, 0.625, 0.5, 0.5, 0.5, 0.25, 0.01, 0.3418, 0.02827, 0.5625, 0.5, 0.4375, 0.5, 0.1582, 0.02827, 0.25, 0.01, 0.5, 0.5, 0.375, 0.5, 0.08029, 0.08029, 0.1582, 0.02827, 0.4375, 0.5, 0.3125, 0.5, 0.02827, 0.1582, 0.08029, 0.08029, 0.375, 0.5, 0.25, 0.5, 0.01, 0.25, 0.02827, 0.1582, 0.3125, 0.5, 0.1875, 0.5, 0.02827, 0.3418, 0.01, 0.25, 0.25, 0.5, 0.125, 0.5, 0.08029, 0.4197, 0.02827, 0.3418, 0.1875, 0.5, 0.0625, 0.5, 0.1582, 0.4717, 0.08029, 0.4197, 0.125, 0.5, 1.0, 0.5, 0.25, 0.49, 0.1582, 0.4717, 0.0625, 0.5, 0.0625, 0.5, 0.0, 0.5, 0.25, 0.49, 0.1582, 0.4717, 0.125, 0.5, 0.0625, 0.5, 0.1582, 0.4717, 0.08029, 0.4197, 0.1875, 0.5, 0.125, 0.5, 0.08029, 0.4197, 0.1875, 1.0, 0.25, 0.5, 0.1875, 0.5, 0.1875, 1.0, 0.25, 1.0, 0.3125, 0.5, 0.25, 0.5, 0.25, 1.0, 0.3125, 1.0, 0.375, 0.5, 0.3125, 0.5, 0.3125, 1.0, 0.375, 1.0, 0.4375, 0.5, 0.375, 0.5, 0.375, 1.0, 0.4375, 1.0, 0.5, 0.5, 0.4375, 0.5, 0.4375, 1.0, 0.5, 1.0, 1.0, 0.5, 0.9375, 0.5, 0.9375, 1.0, 1.0, 1.0, 0.9375, 0.5, 0.875, 0.5, 0.875, 1.0, 0.9375, 1.0, 0.875, 0.5, 0.8125, 0.5, 0.8125, 1.0, 0.875, 1.0, 0.8125, 0.5, 0.75, 0.5, 0.75, 1.0, 0.8125, 1.0, 0.75, 0.5, 0.6875, 0.5, 0.6875, 1.0, 0.75, 1.0, 0.6875, 0.5, 0.625, 0.5, 0.625, 1.0, 0.6875, 1.0, 0.625, 0.5, 0.5625, 0.5, 0.5625, 1.0, 0.625, 1.0, 0.5625, 0.5, 0.5, 0.5, 0.5, 1.0, 0.5625, 1.0, 0.5625, 0.5, 0.3418, 0.02827, 0.25, 0.01, 0.5, 0.5, 0.625, 0.5, 0.4197, 0.08029, 0.3418, 0.02827, 0.5625, 0.5, 0.6875, 0.5, 0.4717, 0.1582, 0.4197, 0.08029, 0.625, 0.5, 0.75, 0.5, 0.49, 0.25, 0.4717, 0.1582, 0.6875, 0.5, 0.8125, 0.5, 0.4717, 0.3418, 0.49, 0.25, 0.75, 0.5, 0.875, 0.5, 0.4197, 0.4197, 0.4717, 0.3418, 0.8125, 0.5, 0.9375, 0.5, 0.3418, 0.4717, 0.4197, 0.4197, 0.875, 0.5, 1.0, 0.5, 0.25, 0.49, 0.3418, 0.4717, 0.9375, 0.5, 0.0625, 0.5, 0.1582, 0.4717, 0.25, 0.49, 1.0, 0.5, 0.125, 0.5, 0.08029, 0.4197, 0.1582, 0.4717, 0.0625, 0.5, 0.1875, 0.5, 0.02827, 0.3418, 0.08029, 0.4197, 0.125, 0.5, 0.25, 0.5, 0.01, 0.25, 0.02827, 0.3418, 0.1875, 0.5, 0.3125, 0.5, 0.02827, 0.1582, 0.01, 0.25, 0.25, 0.5, 0.375, 0.5, 0.08029, 0.08029, 0.02827, 0.1582, 0.3125, 0.5, 0.4375, 0.5, 0.1582, 0.02827, 0.08029, 0.08029, 0.375, 0.5, 0.5, 0.5, 0.25, 0.01, 0.1582, 0.02827, 0.4375, 0.5, 0.1582, 0.4717, 0.1582, 0.4717, 0.08029, 0.4197, 0.08029, 0.4197, 0.4717, 0.1582, 0.4717, 0.1582, 0.49, 0.25, 0.49, 0.25, 0.02827, 0.3418, 0.02827, 0.3418, 0.01, 0.25, 0.01, 0.25, 0.4197, 0.08029, 0.4197, 0.08029, 0.4717, 0.1582, 0.4717, 0.1582, 0.08029, 0.4197, 0.08029, 0.4197, 0.02827, 0.3418, 0.02827, 0.3418, 0.3418, 0.02827, 0.3418, 0.02827, 0.4197, 0.08029, 0.4197, 0.08029, 0.1582, 0.4717, 0.1582, 0.4717, 0.08029, 0.4197, 0.08029, 0.4197, 0.25, 0.01, 0.25, 0.01, 0.3418, 0.02827, 0.3418, 0.02827, 0.3418, 0.4717, 0.3418, 0.4717, 0.25, 0.49, 0.25, 0.49, 0.25, 0.49, 0.25, 0.49, 0.1582, 0.4717, 0.1582, 0.4717, 0.1582, 0.02827, 0.1582, 0.02827, 0.25, 0.01, 0.25, 0.01, 0.4197, 0.4197, 0.4197, 0.4197, 0.3418, 0.4717, 0.3418, 0.4717, 0.08029, 0.08029, 0.08029, 0.08029, 0.1582, 0.02827, 0.1582, 0.02827, 0.4717, 0.3418, 0.4717, 0.3418, 0.4197, 0.4197, 0.4197, 0.4197, 0.02827, 0.1582, 0.02827, 0.1582, 0.08029, 0.08029, 0.08029, 0.08029, 0.49, 0.25, 0.49, 0.25, 0.4717, 0.3418, 0.4717, 0.3418, 0.4717, 0.1582, 0.4717, 0.1582, 0.49, 0.25, 0.49, 0.25, 0.25, 0.01, 0.25, 0.01, 0.3418, 0.02827, 0.3418, 0.02827, 0.3418, 0.4717, 0.3418, 0.4717, 0.25, 0.49, 0.25, 0.49, 0.25, 0.49, 0.25, 0.49, 0.1582, 0.4717, 0.1582, 0.4717, 0.1582, 0.02827, 0.1582, 0.02827, 0.25, 0.01, 0.25, 0.01, 0.4197, 0.4197, 0.4197, 0.4197, 0.3418, 0.4717, 0.3418, 0.4717, 0.08029, 0.08029, 0.08029, 0.08029, 0.1582, 0.02827, 0.1582, 0.02827, 0.4717, 0.3418, 0.4717, 0.3418, 0.4197, 0.4197, 0.4197, 0.4197, 0.02827, 0.1582, 0.02827, 0.1582, 0.08029, 0.08029, 0.08029, 0.08029, 0.49, 0.25, 0.49, 0.25, 0.4717, 0.3418, 0.4717, 0.3418, 0.01, 0.25, 0.01, 0.25, 0.02827, 0.1582, 0.02827, 0.1582, 0.4717, 0.1582, 0.4717, 0.1582, 0.49, 0.25, 0.49, 0.25, 0.02827, 0.3418, 0.02827, 0.3418, 0.01, 0.25, 0.01, 0.25, 0.4197, 0.08029, 0.4197, 0.08029, 0.4717, 0.1582, 0.4717, 0.1582, 0.08029, 0.4197, 0.08029, 0.4197, 0.02827, 0.3418, 0.02827, 0.3418, 0.3418, 0.02827, 0.3418, 0.02827, 0.4197, 0.08029, 0.4197, 0.08029, 0.4081, 0.3155, 0.4081, 0.3155, 0.371, 0.371, 0.371, 0.371, 0.02827, 0.3418, 0.02827, 0.3418, 0.01, 0.25, 0.01, 0.25, 0.4197, 0.08029, 0.4197, 0.08029, 0.4717, 0.1582, 0.4717, 0.1582, 0.08029, 0.4197, 0.08029, 0.4197, 0.02827, 0.3418, 0.02827, 0.3418, 0.3418, 0.02827, 0.3418, 0.02827, 0.4197, 0.08029, 0.4197, 0.08029, 0.1582, 0.4717, 0.1582, 0.4717, 0.08029, 0.4197, 0.08029, 0.4197, 0.25, 0.01, 0.25, 0.01, 0.3418, 0.02827, 0.3418, 0.02827, 0.3418, 0.4717, 0.3418, 0.4717, 0.25, 0.49, 0.25, 0.49, 0.25, 0.49, 0.25, 0.49, 0.1582, 0.4717, 0.1582, 0.4717, 0.1582, 0.02827, 0.1582, 0.02827, 0.25, 0.01, 0.25, 0.01, 0.4197, 0.4197, 0.4197, 0.4197, 0.3418, 0.4717, 0.3418, 0.4717, 0.08029, 0.08029, 0.08029, 0.08029, 0.1582, 0.02827, 0.1582, 0.02827, 0.4717, 0.3418, 0.4717, 0.3418, 0.4197, 0.4197, 0.4197, 0.4197, 0.02827, 0.1582, 0.02827, 0.1582, 0.08029, 0.08029, 0.08029, 0.08029, 0.49, 0.25, 0.49, 0.25, 0.4717, 0.3418, 0.4717, 0.3418, 0.01, 0.25, 0.01, 0.25, 0.02827, 0.1582, 0.02827, 0.1582, 0.3418, 0.02827, 0.3418, 0.02827, 0.4197, 0.08029, 0.4197, 0.08029, 0.08029, 0.4197, 0.08029, 0.4197, 0.02827, 0.3418, 0.02827, 0.3418, 0.4197, 0.08029, 0.4197, 0.08029, 0.4717, 0.1582, 0.4717, 0.1582, 0.02827, 0.3418, 0.02827, 0.3418, 0.01, 0.25, 0.01, 0.25, 0.4717, 0.1582, 0.4717, 0.1582, 0.49, 0.25, 0.49, 0.25, 0.01, 0.25, 0.01, 0.25, 0.02827, 0.1582, 0.02827, 0.1582, 0.49, 0.25, 0.49, 0.25, 0.4717, 0.3418, 0.4717, 0.3418, 0.02827, 0.1582, 0.02827, 0.1582, 0.08029, 0.08029, 0.08029, 0.08029, 0.4717, 0.3418, 0.4717, 0.3418, 0.4197, 0.4197, 0.4197, 0.4197, 0.08029, 0.08029, 0.08029, 0.08029, 0.1582, 0.02827, 0.1582, 0.02827, 0.4197, 0.4197, 0.4197, 0.4197, 0.3418, 0.4717, 0.3418, 0.4717, 0.1582, 0.02827, 0.1582, 0.02827, 0.25, 0.01, 0.25, 0.01, 0.25, 0.49, 0.25, 0.49, 0.1582, 0.4717, 0.1582, 0.4717, 0.3418, 0.4717, 0.3418, 0.4717, 0.25, 0.49, 0.25, 0.49, 0.25, 0.01, 0.25, 0.01, 0.3418, 0.02827, 0.3418, 0.02827, 0.1582, 0.4717, 0.1582, 0.4717, 0.08029, 0.4197, 0.08029, 0.4197, 0.4717, 0.1582, 0.49, 0.25, 0.49, 0.25, 0.4717, 0.1582, 0.08029, 0.4197, 0.02827, 0.3418, 0.02827, 0.3418, 0.08029, 0.4197, 0.3418, 0.02827, 0.4197, 0.08029, 0.4197, 0.08029, 0.3418, 0.02827, 0.1582, 0.4717, 0.08029, 0.4197, 0.08029, 0.4197, 0.1582, 0.4717, 0.25, 0.01, 0.3418, 0.02827, 0.3418, 0.02827, 0.25, 0.01, 0.3418, 0.4717, 0.25, 0.49, 0.25, 0.49, 0.3418, 0.4717, 0.25, 0.49, 0.1582, 0.4717, 0.1582, 0.4717, 0.25, 0.49, 0.1582, 0.02827, 0.25, 0.01, 0.25, 0.01, 0.1582, 0.02827, 0.4197, 0.4197, 0.3418, 0.4717, 0.3418, 0.4717, 0.4197, 0.4197, 0.08029, 0.08029, 0.1582, 0.02827, 0.1582, 0.02827, 0.08029, 0.08029, 0.4717, 0.3418, 0.4197, 0.4197, 0.4197, 0.4197, 0.4717, 0.3418, 0.02827, 0.1582, 0.08029, 0.08029, 0.08029, 0.08029, 0.02827, 0.1582, 0.49, 0.25, 0.4717, 0.3418, 0.4717, 0.3418, 0.49, 0.25, 0.01, 0.25, 0.02827, 0.1582, 0.02827, 0.1582, 0.01, 0.25, 0.4717, 0.1582, 0.49, 0.25, 0.49, 0.25, 0.4717, 0.1582, 0.02827, 0.3418, 0.01, 0.25, 0.01, 0.25, 0.02827, 0.3418, 0.08029, 0.08029, 0.1582, 0.02827, 0.1582, 0.02827, 0.08029, 0.08029, 0.02827, 0.3418, 0.01, 0.25, 0.01, 0.25, 0.02827, 0.3418, 0.4197, 0.08029, 0.4717, 0.1582, 0.4717, 0.1582, 0.4197, 0.08029, 0.08029, 0.4197, 0.02827, 0.3418, 0.02827, 0.3418, 0.08029, 0.4197, 0.3418, 0.02827, 0.4197, 0.08029, 0.4197, 0.08029, 0.3418, 0.02827, 0.1582, 0.4717, 0.08029, 0.4197, 0.08029, 0.4197, 0.1582, 0.4717, 0.25, 0.01, 0.3418, 0.02827, 0.3418, 0.02827, 0.25, 0.01, 0.3418, 0.4717, 0.25, 0.49, 0.25, 0.49, 0.3418, 0.4717, 0.25, 0.49, 0.1582, 0.4717, 0.1582, 0.4717, 0.25, 0.49, 0.1582, 0.02827, 0.25, 0.01, 0.25, 0.01, 0.1582, 0.02827, 0.4197, 0.4197, 0.3418, 0.4717, 0.3418, 0.4717, 0.4197, 0.4197, 0.08029, 0.08029, 0.1582, 0.02827, 0.1582, 0.02827, 0.08029, 0.08029, 0.4717, 0.3418, 0.4197, 0.4197, 0.4197, 0.4197, 0.4717, 0.3418, 0.02827, 0.1582, 0.08029, 0.08029, 0.08029, 0.08029, 0.02827, 0.1582, 0.49, 0.25, 0.4717, 0.3418, 0.4717, 0.3418, 0.49, 0.25, 0.01, 0.25, 0.02827, 0.1582, 0.02827, 0.1582, 0.01, 0.25, 0.1582, 0.4717, 0.08029, 0.4197, 0.08029, 0.4197, 0.1582, 0.4717, 0.4717, 0.3418, 0.4197, 0.4197, 0.4197, 0.4197, 0.4717, 0.3418, 0.02827, 0.1582, 0.08029, 0.08029, 0.08029, 0.08029, 0.02827, 0.1582, 0.49, 0.25, 0.4717, 0.3418, 0.4717, 0.3418, 0.49, 0.25, 0.01, 0.25, 0.02827, 0.1582, 0.02827, 0.1582, 0.01, 0.25, 0.4717, 0.1582, 0.49, 0.25, 0.49, 0.25, 0.4717, 0.1582, 0.02827, 0.3418, 0.01, 0.25, 0.01, 0.25, 0.02827, 0.3418, 0.4197, 0.08029, 0.4717, 0.1582, 0.4717, 0.1582, 0.4197, 0.08029, 0.08029, 0.4197, 0.02827, 0.3418, 0.02827, 0.3418, 0.08029, 0.4197, 0.3418, 0.02827, 0.4197, 0.08029, 0.4197, 0.08029, 0.3418, 0.02827, 0.1582, 0.4717, 0.08029, 0.4197, 0.08029, 0.4197, 0.1582, 0.4717, 0.25, 0.01, 0.3418, 0.02827, 0.3418, 0.02827, 0.25, 0.01, 0.3418, 0.4717, 0.25, 0.49, 0.25, 0.49, 0.3418, 0.4717, 0.25, 0.49, 0.1582, 0.4717, 0.1582, 0.4717, 0.25, 0.49, 0.1582, 0.02827, 0.25, 0.01, 0.25, 0.01, 0.1582, 0.02827, 0.4197, 0.4197, 0.3418, 0.4717, 0.3418, 0.4717, 0.4197, 0.4197, 0.3076, 0.389, 0.25, 0.4005, 0.1924, 0.389, 0.1436, 0.3564, 0.111, 0.3076, 0.09955, 0.25, 0.111, 0.1924, 0.1436, 0.1436, 0.1924, 0.111, 0.25, 0.09955, 0.3076, 0.111, 0.3564, 0.1436, 0.389, 0.1924, 0.4005, 0.25, 0.389, 0.3076, 0.3564, 0.3564, 0.25, 0.01, 0.3418, 0.02827, 0.3418, 0.02827, 0.25, 0.01, 0.3418, 0.4717, 0.25, 0.49, 0.25, 0.49, 0.3418, 0.4717, 0.25, 0.49, 0.1582, 0.4717, 0.1582, 0.4717, 0.25, 0.49, 0.1582, 0.02827, 0.25, 0.01, 0.25, 0.01, 0.1582, 0.02827, 0.4197, 0.4197, 0.3418, 0.4717, 0.3418, 0.4717, 0.4197, 0.4197, 0.08029, 0.08029, 0.1582, 0.02827, 0.1582, 0.02827, 0.08029, 0.08029, 0.4717, 0.3418, 0.4197, 0.4197, 0.4197, 0.4197, 0.4717, 0.3418, 0.02827, 0.1582, 0.08029, 0.08029, 0.08029, 0.08029, 0.02827, 0.1582, 0.49, 0.25, 0.4717, 0.3418, 0.4717, 0.3418, 0.49, 0.25, 0.01, 0.25, 0.02827, 0.1582, 0.02827, 0.1582, 0.01, 0.25, 0.4717, 0.1582, 0.49, 0.25, 0.49, 0.25, 0.4717, 0.1582, 0.02827, 0.3418, 0.01, 0.25, 0.01, 0.25, 0.02827, 0.3418, 0.4197, 0.08029, 0.4717, 0.1582, 0.4717, 0.1582, 0.4197, 0.08029, 0.08029, 0.4197, 0.02827, 0.3418, 0.02827, 0.3418, 0.08029, 0.4197, 0.3418, 0.02827, 0.4197, 0.08029, 0.4197, 0.08029, 0.3418, 0.02827, 0.25, 0.4005, 0.3076, 0.389, 0.3418, 0.4717, 0.25, 0.49, 0.3076, 0.389, 0.3564, 0.3564, 0.4197, 0.4197, 0.3418, 0.4717, 0.3564, 0.3564, 0.389, 0.3076, 0.4717, 0.3418, 0.4197, 0.4197, 0.389, 0.3076, 0.4005, 0.25, 0.49, 0.25, 0.4717, 0.3418, 0.4005, 0.25, 0.389, 0.1924, 0.4717, 0.1582, 0.49, 0.25, 0.389, 0.1924, 0.3564, 0.1436, 0.4197, 0.08029, 0.4717, 0.1582, 0.3564, 0.1436, 0.3076, 0.111, 0.3418, 0.02827, 0.4197, 0.08029, 0.3076, 0.111, 0.25, 0.09955, 0.25, 0.01, 0.3418, 0.02827, 0.25, 0.09955, 0.1924, 0.111, 0.1582, 0.02827, 0.25, 0.01, 0.1924, 0.111, 0.1436, 0.1436, 0.08029, 0.08029, 0.1582, 0.02827, 0.1436, 0.1436, 0.111, 0.1924, 0.02827, 0.1582, 0.08029, 0.08029, 0.111, 0.1924, 0.09955, 0.25, 0.01, 0.25, 0.02827, 0.1582, 0.09955, 0.25, 0.111, 0.3076, 0.02827, 0.3418, 0.01, 0.25, 0.111, 0.3076, 0.1436, 0.3564, 0.08029, 0.4197, 0.02827, 0.3418, 0.1436, 0.3564, 0.1924, 0.389, 0.1582, 0.4717, 0.08029, 0.4197, 0.1924, 0.389, 0.25, 0.4005, 0.25, 0.49, 0.1582, 0.4717, 0.0625, 0.5, 0.0625, 0.6667, 0.0, 0.6667, 0.0, 0.5, 0.0625, 0.6667, 0.0625, 0.8333, 0.0, 0.8333, 0.0, 0.6667, 0.125, 0.5, 0.125, 0.6667, 0.0625, 0.6667, 0.0625, 0.5, 0.125, 0.6667, 0.125, 0.8333, 0.0625, 0.8333, 0.0625, 0.6667, 0.1875, 0.5, 0.1875, 0.6667, 0.125, 0.6667, 0.125, 0.5, 0.1875, 0.6667, 0.1875, 0.8333, 0.125, 0.8333, 0.125, 0.6667, 0.25, 0.5, 0.25, 0.6667, 0.1875, 0.6667, 0.1875, 0.5, 0.1875, 0.8333, 0.1875, 0.6667, 0.1875, 0.6667, 0.1875, 0.8333, 0.3125, 0.5, 0.3125, 0.6667, 0.25, 0.6667, 0.25, 0.5, 0.25, 0.6667, 0.3125, 0.6667, 0.3125, 0.6667, 0.25, 0.6667, 0.375, 0.5, 0.375, 0.6667, 0.3125, 0.6667, 0.3125, 0.5, 0.375, 0.6667, 0.375, 0.8333, 0.3125, 0.8333, 0.3125, 0.6667, 0.4375, 0.5, 0.4375, 0.6667, 0.375, 0.6667, 0.375, 0.5, 0.4375, 0.6667, 0.4375, 0.8333, 0.375, 0.8333, 0.375, 0.6667, 0.5, 0.5, 0.5, 0.6667, 0.4375, 0.6667, 0.4375, 0.5, 0.5, 0.6667, 0.5, 0.8333, 0.4375, 0.8333, 0.4375, 0.6667, 0.5625, 0.5, 0.5625, 0.6667, 0.5, 0.6667, 0.5, 0.5, 0.5625, 0.6667, 0.5625, 0.8333, 0.5, 0.8333, 0.5, 0.6667, 0.625, 0.5, 0.625, 0.6667, 0.5625, 0.6667, 0.5625, 0.5, 0.625, 0.6667, 0.625, 0.8333, 0.5625, 0.8333, 0.5625, 0.6667, 0.6875, 0.5, 0.6875, 0.6667, 0.625, 0.6667, 0.625, 0.5, 0.6875, 0.6667, 0.6875, 0.8333, 0.625, 0.8333, 0.625, 0.6667, 0.75, 0.5, 0.75, 0.6667, 0.6875, 0.6667, 0.6875, 0.5, 0.6875, 0.8333, 0.6875, 0.6667, 0.6875, 0.6667, 0.6875, 0.8333, 0.8125, 0.5, 0.8125, 0.6667, 0.75, 0.6667, 0.75, 0.5, 0.8125, 0.8333, 0.75, 0.8333, 0.75, 0.8333, 0.8125, 0.8333, 0.875, 0.5, 0.875, 0.6667, 0.8125, 0.6667, 0.8125, 0.5, 0.875, 0.6667, 0.875, 0.8333, 0.8125, 0.8333, 0.8125, 0.6667, 0.9375, 0.5, 0.9375, 0.6667, 0.875, 0.6667, 0.875, 0.5, 0.9375, 0.6667, 0.9375, 0.8333, 0.875, 0.8333, 0.875, 0.6667, 1.0, 0.5, 1.0, 0.6667, 0.9375, 0.6667, 0.9375, 0.5, 1.0, 0.6667, 1.0, 0.8333, 0.9375, 0.8333, 0.9375, 0.6667, 0.75, 0.8333, 0.6875, 0.8333, 0.6875, 0.8333, 0.75, 0.8333, 0.8125, 0.6667, 0.8125, 0.8333, 0.8125, 0.8333, 0.8125, 0.6667, 0.75, 0.6667, 0.8125, 0.6667, 0.8125, 0.6667, 0.75, 0.6667, 0.6875, 0.6667, 0.75, 0.6667, 0.75, 0.6667, 0.6875, 0.6667, 0.8125, 0.8333, 0.75, 0.8333, 0.75, 0.8333, 0.8125, 0.8333, 0.75, 0.8333, 0.6875, 0.8333, 0.6875, 0.8333, 0.75, 0.8333, 0.8125, 0.6667, 0.8125, 0.8333, 0.8125, 0.8333, 0.8125, 0.6667, 0.6875, 0.8333, 0.6875, 0.6667, 0.6875, 0.6667, 0.6875, 0.8333, 0.75, 0.6667, 0.8125, 0.6667, 0.8125, 0.6667, 0.75, 0.6667, 0.6875, 0.6667, 0.75, 0.6667, 0.75, 0.6667, 0.6875, 0.6667, 0.1875, 0.6667, 0.25, 0.6667, 0.25, 0.6667, 0.1875, 0.6667, 0.3125, 0.6667, 0.3125, 0.8333, 0.3125, 0.8333, 0.3125, 0.6667, 0.3125, 0.8333, 0.25, 0.8333, 0.25, 0.8333, 0.3125, 0.8333, 0.25, 0.8333, 0.1875, 0.8333, 0.1875, 0.8333, 0.25, 0.8333, 0.25, 0.6667, 0.3125, 0.6667, 0.3125, 0.6667, 0.25, 0.6667, 0.1875, 0.6667, 0.25, 0.6667, 0.25, 0.6667, 0.1875, 0.6667, 0.3125, 0.8333, 0.25, 0.8333, 0.25, 0.8333, 0.3125, 0.8333, 0.3125, 0.6667, 0.3125, 0.8333, 0.3125, 0.8333, 0.3125, 0.6667, 0.25, 0.8333, 0.1875, 0.8333, 0.1875, 0.8333, 0.25, 0.8333, 0.1875, 0.8333, 0.1875, 0.6667, 0.1875, 0.6667, 0.1875, 0.8333, 0.25, 0.8333, 0.1875, 0.8333, 0.1875, 0.8333, 0.25, 0.8333, 0.1875, 0.8333, 0.1875, 0.6667, 0.1875, 0.6667, 0.1875, 0.8333, 0.25, 0.6667, 0.3125, 0.6667, 0.3125, 0.6667, 0.25, 0.6667, 0.1875, 0.6667, 0.25, 0.6667, 0.25, 0.6667, 0.1875, 0.6667, 0.3125, 0.6667, 0.3125, 0.8333, 0.3125, 0.8333, 0.3125, 0.6667, 0.3125, 0.8333, 0.25, 0.8333, 0.25, 0.8333, 0.3125, 0.8333, 1.0, 0.6136, 1.0, 1.0, 0.875, 1.0, 0.875, 0.6136, 0.875, 0.6136, 0.875, 1.0, 0.75, 1.0, 0.75, 0.6136, 0.75, 0.6136, 0.75, 1.0, 0.625, 1.0, 0.625, 0.6136, 0.625, 0.6136, 0.625, 1.0, 0.5, 1.0, 0.5, 0.6136, 0.5, 0.6136, 0.5, 1.0, 0.375, 1.0, 0.375, 0.6136, 0.375, 0.6136, 0.375, 1.0, 0.25, 1.0, 0.25, 0.6136, 0.375, 1.0, 0.5, 1.0, 0.5, 1.0, 0.375, 1.0, 0.25, 0.6136, 0.25, 1.0, 0.125, 1.0, 0.125, 0.6136, 0.125, 0.6136, 0.125, 1.0, 0.0, 1.0, 0.0, 0.6136, 0.75, 0.49, 0.9197, 0.4197, 0.99, 0.25, 0.9197, 0.08029, 0.75, 0.01, 0.5803, 0.08029, 0.51, 0.25, 0.5803, 0.4197, 0.125, 0.6059, 0.125, 0.6136, 0.0, 0.6136, 0.0, 0.6059, 0.25, 0.6059, 0.25, 0.6136, 0.125, 0.6136, 0.125, 0.6059, 0.375, 0.6059, 0.375, 0.6136, 0.25, 0.6136, 0.25, 0.6059, 0.5, 0.6059, 0.5, 0.6136, 0.375, 0.6136, 0.375, 0.6059, 0.625, 0.6059, 0.625, 0.6136, 0.5, 0.6136, 0.5, 0.6059, 0.75, 0.6059, 0.75, 0.6136, 0.625, 0.6136, 0.625, 0.6059, 0.875, 0.6059, 0.875, 0.6136, 0.75, 0.6136, 0.75, 0.6059, 1.0, 0.6059, 1.0, 0.6136, 0.875, 0.6136, 0.875, 0.6059, 1.0, 0.5, 1.0, 0.6059, 0.875, 0.6059, 0.875, 0.5, 0.875, 0.5, 0.875, 0.6059, 0.75, 0.6059, 0.75, 0.5, 0.75, 0.5, 0.75, 0.6059, 0.625, 0.6059, 0.625, 0.5, 0.625, 0.5, 0.625, 0.6059, 0.5, 0.6059, 0.5, 0.5, 0.5, 0.5, 0.5, 0.6059, 0.375, 0.6059, 0.375, 0.5, 0.375, 0.5, 0.375, 0.6059, 0.25, 0.6059, 0.25, 0.5, 0.25, 0.5, 0.25, 0.6059, 0.125, 0.6059, 0.125, 0.5, 0.125, 0.5, 0.125, 0.6059, 0.0, 0.6059, 0.0, 0.5, 0.625, 1.0, 0.75, 1.0, 0.5, 1.0, 0.0, 1.0, 0.125, 1.0, 0.125, 1.0, 0.0, 1.0, 0.875, 1.0, 1.0, 1.0, 1.0, 1.0, 0.875, 1.0, 0.625, 1.0, 0.75, 1.0, 0.75, 1.0, 0.625, 1.0, 0.25, 1.0, 0.375, 1.0, 0.375, 1.0, 0.25, 1.0, 0.5, 1.0, 0.625, 1.0, 0.625, 1.0, 0.5, 1.0, 0.125, 1.0, 0.25, 1.0, 0.25, 1.0, 0.125, 1.0, 0.75, 1.0, 0.875, 1.0, 0.875, 1.0, 0.75, 1.0, 0.875, 1.0, 1.0, 1.0, 0.5, 1.0, 0.0, 1.0, 0.125, 1.0, 0.5, 1.0, 0.25, 1.0, 0.375, 1.0, 0.5, 1.0, 0.5, 1.0, 0.625, 1.0, 0.5, 1.0, 0.75, 1.0, 0.875, 1.0, 0.5, 1.0, 0.125, 1.0, 0.25, 1.0, 0.5, 1.0, 0.375, 1.0, 0.5, 1.0, 0.5, 1.0, 0.01, 0.25, 0.01, 0.25, 0.02827, 0.1582, 0.02827, 0.1582, 0.49, 0.25, 0.49, 0.25, 0.4717, 0.3418, 0.4717, 0.3418, 0.02827, 0.1582, 0.02827, 0.1582, 0.08029, 0.08029, 0.08029, 0.08029, 0.4717, 0.3418, 0.4717, 0.3418, 0.4197, 0.4197, 0.4197, 0.4197, 0.08029, 0.08029, 0.08029, 0.08029, 0.1582, 0.02827, 0.1582, 0.02827, 0.4197, 0.4197, 0.4197, 0.4197, 0.3418, 0.4717, 0.3418, 0.4717, 0.1582, 0.02827, 0.1582, 0.02827, 0.25, 0.01, 0.25, 0.01, 0.25, 0.49, 0.25, 0.49, 0.1582, 0.4717, 0.1582, 0.4717, 0.3418, 0.4717, 0.3418, 0.4717, 0.25, 0.49, 0.25, 0.49, 0.25, 0.01, 0.25, 0.01, 0.3418, 0.02827, 0.3418, 0.02827, 0.1582, 0.4717, 0.1582, 0.4717, 0.08029, 0.4197, 0.08029, 0.4197, 0.3418, 0.02827, 0.3418, 0.02827, 0.4197, 0.08029, 0.4197, 0.08029, 0.08029, 0.4197, 0.08029, 0.4197, 0.02827, 0.3418, 0.02827, 0.3418, 0.4197, 0.08029, 0.4197, 0.08029, 0.4717, 0.1582, 0.4717, 0.1582, 0.02827, 0.3418, 0.02827, 0.3418, 0.01, 0.25, 0.01, 0.25, 0.4717, 0.1582, 0.4717, 0.1582, 0.49, 0.25, 0.49, 0.25, 0.4717, 0.1582, 0.4717, 0.1582, 0.49, 0.25, 0.49, 0.25, 0.4717, 0.1582, 0.4717, 0.1582, 0.49, 0.25, 0.49, 0.25, 0.02827, 0.3418, 0.02827, 0.3418, 0.01, 0.25, 0.01, 0.25, 0.02827, 0.3418, 0.02827, 0.3418, 0.01, 0.25, 0.01, 0.25, 0.4197, 0.08029, 0.4197, 0.08029, 0.4717, 0.1582, 0.4717, 0.1582, 0.4197, 0.08029, 0.4197, 0.08029, 0.4717, 0.1582, 0.4717, 0.1582, 0.08029, 0.4197, 0.08029, 0.4197, 0.02827, 0.3418, 0.02827, 0.3418, 0.08029, 0.4197, 0.08029, 0.4197, 0.02827, 0.3418, 0.02827, 0.3418, 0.3418, 0.02827, 0.3418, 0.02827, 0.4197, 0.08029, 0.4197, 0.08029, 0.3418, 0.02827, 0.3418, 0.02827, 0.4197, 0.08029, 0.4197, 0.08029, 0.1582, 0.4717, 0.1582, 0.4717, 0.08029, 0.4197, 0.08029, 0.4197, 0.1582, 0.4717, 0.1582, 0.4717, 0.08029, 0.4197, 0.08029, 0.4197, 0.25, 0.01, 0.25, 0.01, 0.3418, 0.02827, 0.3418, 0.02827, 0.25, 0.01, 0.25, 0.01, 0.3418, 0.02827, 0.3418, 0.02827, 0.3418, 0.4717, 0.3418, 0.4717, 0.25, 0.49, 0.25, 0.49, 0.3418, 0.4717, 0.3418, 0.4717, 0.25, 0.49, 0.25, 0.49, 0.25, 0.49, 0.25, 0.49, 0.1582, 0.4717, 0.1582, 0.4717, 0.25, 0.49, 0.25, 0.49, 0.1582, 0.4717, 0.1582, 0.4717, 0.1582, 0.02827, 0.1582, 0.02827, 0.25, 0.01, 0.25, 0.01, 0.1582, 0.02827, 0.1582, 0.02827, 0.25, 0.01, 0.25, 0.01, 0.4197, 0.4197, 0.4197, 0.4197, 0.3418, 0.4717, 0.3418, 0.4717, 0.4197, 0.4197, 0.4197, 0.4197, 0.3418, 0.4717, 0.3418, 0.4717, 0.08029, 0.08029, 0.08029, 0.08029, 0.1582, 0.02827, 0.1582, 0.02827, 0.08029, 0.08029, 0.08029, 0.08029, 0.1582, 0.02827, 0.1582, 0.02827, 0.4717, 0.3418, 0.4717, 0.3418, 0.4197, 0.4197, 0.4197, 0.4197, 0.4717, 0.3418, 0.4717, 0.3418, 0.4197, 0.4197, 0.4197, 0.4197, 0.02827, 0.1582, 0.02827, 0.1582, 0.08029, 0.08029, 0.08029, 0.08029, 0.02827, 0.1582, 0.02827, 0.1582, 0.08029, 0.08029, 0.08029, 0.08029, 0.49, 0.25, 0.49, 0.25, 0.4717, 0.3418, 0.4717, 0.3418, 0.49, 0.25, 0.49, 0.25, 0.4717, 0.3418, 0.4717, 0.3418, 0.01, 0.25, 0.01, 0.25, 0.02827, 0.1582, 0.02827, 0.1582, 0.01, 0.25, 0.01, 0.25, 0.02827, 0.1582, 0.02827, 0.1582, 0.25, 0.4212, 0.25, 0.49, 0.3418, 0.4717, 0.3155, 0.4081, 0.3155, 0.4081, 0.3418, 0.4717, 0.4197, 0.4197, 0.371, 0.371, 0.371, 0.371, 0.4197, 0.4197, 0.4717, 0.3418, 0.4081, 0.3155, 0.4081, 0.3155, 0.4717, 0.3418, 0.49, 0.25, 0.4212, 0.25, 0.4212, 0.25, 0.49, 0.25, 0.4717, 0.1582, 0.4081, 0.1845, 0.4081, 0.1845, 0.4717, 0.1582, 0.4197, 0.08029, 0.371, 0.129, 0.371, 0.129, 0.4197, 0.08029, 0.3418, 0.02827, 0.3155, 0.09185, 0.3155, 0.09185, 0.3418, 0.02827, 0.25, 0.01, 0.25, 0.07882, 0.25, 0.07882, 0.25, 0.01, 0.1582, 0.02827, 0.1845, 0.09185, 0.1845, 0.09185, 0.1582, 0.02827, 0.08029, 0.08029, 0.129, 0.129, 0.129, 0.129, 0.08029, 0.08029, 0.02827, 0.1582, 0.09185, 0.1845, 0.09185, 0.1845, 0.02827, 0.1582, 0.01, 0.25, 0.07882, 0.25, 0.07882, 0.25, 0.01, 0.25, 0.02827, 0.3418, 0.09185, 0.3155, 0.09185, 0.3155, 0.02827, 0.3418, 0.08029, 0.4197, 0.129, 0.371, 0.129, 0.371, 0.08029, 0.4197, 0.1582, 0.4717, 0.1845, 0.4081, 0.1845, 0.4081, 0.1582, 0.4717, 0.25, 0.49, 0.25, 0.4212, 0.3155, 0.4081, 0.371, 0.371, 0.4081, 0.3155, 0.4212, 0.25, 0.4081, 0.1845, 0.371, 0.129, 0.3155, 0.09185, 0.25, 0.07882, 0.1845, 0.09185, 0.129, 0.129, 0.09185, 0.1845, 0.07882, 0.25, 0.09185, 0.3155, 0.129, 0.371, 0.1845, 0.4081, 0.25, 0.4212, 0.09185, 0.1845, 0.09185, 0.1845, 0.129, 0.129, 0.129, 0.129, 0.4212, 0.25, 0.4212, 0.25, 0.4081, 0.3155, 0.4081, 0.3155, 0.07882, 0.25, 0.07882, 0.25, 0.09185, 0.1845, 0.09185, 0.1845, 0.4081, 0.1845, 0.4081, 0.1845, 0.4212, 0.25, 0.4212, 0.25, 0.09185, 0.3155, 0.09185, 0.3155, 0.07882, 0.25, 0.07882, 0.25, 0.371, 0.129, 0.371, 0.129, 0.4081, 0.1845, 0.4081, 0.1845, 0.129, 0.371, 0.129, 0.371, 0.09185, 0.3155, 0.09185, 0.3155, 0.3155, 0.09185, 0.3155, 0.09185, 0.371, 0.129, 0.371, 0.129, 0.1845, 0.4081, 0.1845, 0.4081, 0.129, 0.371, 0.129, 0.371, 0.25, 0.07882, 0.25, 0.07882, 0.3155, 0.09185, 0.3155, 0.09185, 0.3155, 0.4081, 0.3155, 0.4081, 0.25, 0.4212, 0.25, 0.4212, 0.25, 0.4212, 0.25, 0.4212, 0.1845, 0.4081, 0.1845, 0.4081, 0.1845, 0.09185, 0.1845, 0.09185, 0.25, 0.07882, 0.25, 0.07882, 0.371, 0.371, 0.371, 0.371, 0.3155, 0.4081, 0.3155, 0.4081, 0.129, 0.129, 0.129, 0.129, 0.1845, 0.09185, 0.1845, 0.09185])
me_cylinder.use_remesh_fix_poles = True
me_cylinder.use_remesh_preserve_attributes = False
me_cylinder.update()
me_cube_001 = bpy.data.meshes.new('Cube.001')
me_cube_001.from_pydata([(5.296e-19, -0.2363, -0.02209), (7.566e-20, -0.2162, -0.02413), (-9.835e-19, -0.193, -0.0289), (-2.194e-18, -0.1824, -0.03435), (-3.631e-18, -0.1708, -0.04083), (-4.161e-18, -0.1613, -0.04321), (-4.539e-18, -0.1484, -0.04492), (-4.085e-18, -0.1368, -0.04287), (-3.405e-18, -0.1296, -0.03981), (-2.118e-18, -0.1228, -0.03401), (-6.052e-19, -0.1197, -0.0272), (1.74e-18, -0.1163, -0.01333), (5.296e-19, -0.257, -0.02209), (5.296e-19, -0.257, -0.1005), (8.322e-19, -0.2444, -0.09909), (1.967e-18, -0.2329, -0.09398), (3.178e-18, -0.2206, -0.08853), (4.085e-18, -0.2059, -0.08444), (4.237e-18, -0.192, -0.08376), (3.858e-18, -0.1773, -0.08546), (3.556e-18, -0.1647, -0.08682), (2.724e-18, -0.1548, -0.09057), (1.765e-18, -0.1429, -0.09489), (1.954e-18, -0.1392, -0.09404), (2.837e-18, -0.138, -0.09006), (5.107e-18, -0.1306, -0.07984), (7.439e-18, -0.1173, -0.06933), (9.772e-18, -0.1025, -0.05883), (1.138e-17, -0.09315, -0.04992), (1.279e-17, -0.09095, -0.04522), (1.542e-17, -0.09019, -0.03579), (0.007933, -0.06811, -0.01395), (1.017e-17, -0.08562, -0.05705), (9.641e-18, -0.07872, -0.05942), (9.597e-18, -0.06945, -0.05962), (1.025e-17, -0.0594, -0.05666), (1.056e-17, -0.04914, -0.05528), (1.447e-17, 0.05137, -0.03768), (1.806e-17, 0.06784, -0.01802), (1.806e-17, 0.05079, -0.01802), (1.432e-17, 0.03713, -0.02709), (1.355e-17, 0.03878, -0.03054), (1.301e-17, 0.044, -0.03301), (1.355e-17, 0.04895, -0.03054), (1.432e-17, 0.05059, -0.02709), (0.0, 0.03708, -0.01362), (0.0, 0.0193, -0.01362), (1.432e-17, 0.01896, -0.02997), (1.355e-17, 0.01732, -0.03342), (1.301e-17, 0.01237, -0.03589), (1.706e-17, -0.01397, -0.01422), (1.355e-17, 0.007419, -0.03342), (1.432e-17, 0.005776, -0.02997), (1.541e-17, 0.005447, -0.02504), (1.541e-17, 0.005447, -0.01439), (1.541e-17, 0.01929, -0.02504), (1.432e-17, -0.01431, -0.02997), (1.355e-17, -0.01595, -0.03342), (1.301e-17, -0.0209, -0.03589), (1.355e-17, -0.02585, -0.03342), (1.432e-17, -0.0275, -0.02997), (1.541e-17, -0.02783, -0.02504), (1.541e-17, -0.02783, -0.01456), (1.541e-17, -0.01398, -0.02504), (1.242e-17, -0.05379, -0.0372), (1.027e-17, -0.0574, -0.04689), (9.248e-18, -0.06463, -0.0515), (8.774e-18, -0.07055, -0.05363), (8.628e-18, -0.07794, -0.05429), (9.175e-18, -0.08484, -0.05182), (-0.0003767, -0.2103, -0.05765), (-0.0003767, -0.2117, -0.05071), (-0.0003767, -0.2156, -0.04483), (-0.0003767, -0.2215, -0.0409), (-0.0003767, -0.2284, -0.03952), (-0.0003767, -0.2354, -0.0409), (-0.0003767, -0.2412, -0.04483), (-0.0003767, -0.2452, -0.05071), (-0.0003767, -0.2466, -0.05765), (-0.0003767, -0.2452, -0.06459), (-0.0003767, -0.2412, -0.07047), (-0.0003767, -0.2354, -0.0744), (-0.0003767, -0.2284, -0.07578), (-0.0003767, -0.2215, -0.0744), (-0.0003767, -0.2156, -0.07047), (-0.0003767, -0.2117, -0.06459), (-0.0003767, -0.1773, -0.05978), (-0.0003767, -0.178, -0.05587), (-0.0003767, -0.1803, -0.05255), (-0.0003767, -0.1836, -0.05033), (-0.0003767, -0.1875, -0.04955), (-0.0003767, -0.1914, -0.05033), (-0.0003767, -0.1947, -0.05255), (-0.0003767, -0.1969, -0.05587), (-0.0003767, -0.1977, -0.05978), (-0.0003767, -0.1969, -0.06369), (-0.0003767, -0.1947, -0.06701), (-0.0003767, -0.1914, -0.06923), (-0.0003767, -0.1875, -0.07001), (-0.0003767, -0.1836, -0.06923), (-0.0003767, -0.1803, -0.06701), (-0.0003767, -0.178, -0.06369), (0.007933, -0.2363, -0.02209), (0.007933, -0.2162, -0.02413), (0.007933, -0.193, -0.0289), (0.007933, -0.1824, -0.03435), (0.007933, -0.1708, -0.04083), (0.007933, -0.1613, -0.04321), (0.007933, -0.1484, -0.04492), (0.007933, -0.1368, -0.04287), (0.007933, -0.1296, -0.03981), (0.007933, -0.1228, -0.03401), (0.007933, -0.1197, -0.0272), (0.007933, -0.1163, -0.01333), (0.007933, -0.257, -0.02209), (0.007933, -0.257, -0.1005), (0.007933, -0.2444, -0.09909), (0.007933, -0.2329, -0.09398), (0.007933, -0.2206, -0.08853), (0.007933, -0.2059, -0.08444), (0.007933, -0.192, -0.08376), (0.007933, -0.1773, -0.08546), (0.007933, -0.1647, -0.08682), (0.007933, -0.1548, -0.09057), (0.007933, -0.1429, -0.09489), (0.007933, -0.1392, -0.09404), (0.007933, -0.138, -0.09006), (0.007933, -0.1306, -0.07984), (0.007933, -0.1173, -0.06933), (0.007933, -0.1025, -0.05883), (0.007933, -0.09315, -0.04992), (0.007933, -0.09095, -0.04522), (0.007933, -0.09019, -0.03579), (0.007933, -0.08227, -0.01333), (0.007933, -0.08562, -0.05705), (0.007933, -0.07872, -0.05942), (0.007933, -0.06945, -0.05962), (0.007933, -0.0594, -0.05666), (0.007933, -0.04914, -0.05528), (0.007933, 0.05137, -0.03768), (0.007933, 0.06784, -0.01802), (0.007933, 0.05079, -0.01802), (0.007933, 0.03713, -0.02709), (0.007933, 0.03878, -0.03054), (0.007933, 0.044, -0.03301), (0.007933, 0.04895, -0.03054), (0.007933, 0.05059, -0.02709), (0.007933, 0.03708, -0.01362), (0.007933, 0.0193, -0.01362), (0.007933, 0.01896, -0.02997), (0.007933, 0.01732, -0.03342), (0.007933, 0.01237, -0.03589), (0.007933, -0.01397, -0.01422), (0.007933, 0.007419, -0.03342), (0.007933, 0.005776, -0.02997), (0.007933, 0.005447, -0.02504), (0.007933, 0.005447, -0.01439), (0.007933, 0.01929, -0.02504), (0.007933, -0.01431, -0.02997), (0.007933, -0.01595, -0.03342), (0.007933, -0.0209, -0.03589), (0.007933, -0.02585, -0.03342), (0.007933, -0.0275, -0.02997), (0.007933, -0.02783, -0.02504), (0.007933, -0.02783, -0.01456), (0.007933, -0.01398, -0.02504), (0.007933, -0.05379, -0.0372), (0.007933, -0.05395, -0.01456), (0.007933, -0.0574, -0.04689), (0.007933, -0.06463, -0.0515), (0.007933, -0.07055, -0.05363), (0.007933, -0.07794, -0.05429), (0.007933, -0.08484, -0.05182), (0.007933, -0.2103, -0.05765), (0.007933, -0.2117, -0.05071), (0.007933, -0.2156, -0.04483), (0.007933, -0.2215, -0.0409), (0.007933, -0.2284, -0.03952), (0.007933, -0.2354, -0.0409), (0.007933, -0.2412, -0.04483), (0.007933, -0.2452, -0.05071), (0.007933, -0.2466, -0.05765), (0.007933, -0.2452, -0.06459), (0.007933, -0.2412, -0.07047), (0.007933, -0.2354, -0.0744), (0.007933, -0.2284, -0.07578), (0.007933, -0.2215, -0.0744), (0.007933, -0.2156, -0.07047), (0.007933, -0.211, -0.06479), (0.007933, -0.1773, -0.05978), (0.007933, -0.178, -0.05587), (0.007933, -0.1803, -0.05255), (0.007933, -0.1836, -0.05033), (0.007933, -0.1875, -0.04955), (0.007933, -0.1914, -0.05033), (0.007933, -0.1947, -0.05255), (0.007933, -0.1969, -0.05587), (0.007933, -0.1977, -0.05978), (0.007933, -0.1969, -0.06369), (0.007933, -0.1947, -0.06701), (0.007933, -0.1914, -0.06923), (0.007933, -0.1875, -0.07001), (0.007933, -0.1836, -0.06923), (0.007933, -0.1803, -0.06701), (0.007933, -0.178, -0.06369), (1.154e-17, -0.02402, -0.05088), (1.251e-17, 0.001113, -0.04648), (1.349e-17, 0.02624, -0.04208), (0.007933, -0.02402, -0.05088), (0.007933, 0.001113, -0.04648), (0.007933, 0.02624, -0.04208), (5.296e-19, -0.2689, -0.02209), (5.296e-19, -0.2689, -0.1005), (0.007933, -0.2689, -0.02209), (0.007933, -0.2689, -0.1005), (0.0, -0.273, -0.0262), (0.0, -0.273, -0.09634), (0.007933, -0.273, -0.0262), (0.007933, -0.273, -0.09634), (0.0, -0.2746, -0.03617), (0.0, -0.2746, -0.08637), (0.007933, -0.2746, -0.03617), (0.007933, -0.2746, -0.08637), (1.392e-17, -0.05568, -0.02588), (0.007933, -0.05568, -0.02588), (1.728e-17, -0.08523, -0.02734), (0.007933, -0.08523, -0.02734), (0.007933, -0.06955, -0.02296), (1.56e-17, -0.06955, -0.02296), (0.007933, -0.1737, -0.06018), (0.007933, -0.1628, -0.062)], [], [(98, 97, 200, 201), (51, 153, 151, 49), (99, 98, 201, 202), (55, 47, 149, 157), (100, 99, 202, 203), (47, 48, 150, 149), (101, 100, 203, 204), (48, 49, 151, 150), (86, 101, 204, 189), (46, 55, 157, 148), (52, 154, 153, 51), (7, 6, 108, 109), (53, 155, 154, 52), (5, 4, 106, 107), (54, 156, 155, 53), (0, 12, 114, 102), (59, 161, 160, 58), (3, 2, 104, 105), (63, 56, 158, 165), (1, 0, 102, 103), (56, 57, 159, 158), (2, 1, 103, 104), (57, 58, 160, 159), (6, 5, 107, 108), (50, 63, 165, 152), (115, 114, 213, 214), (60, 162, 161, 59), (4, 3, 105, 106), (61, 163, 162, 60), (10, 9, 111, 112), (62, 164, 163, 61), (9, 8, 110, 111), (45, 147, 142, 40), (11, 10, 112, 113), (30, 225, 226, 132), (8, 7, 109, 110), (65, 168, 166, 64), (13, 14, 116, 115), (66, 169, 168, 65), (14, 15, 117, 116), (67, 170, 169, 66), (15, 16, 118, 117), (68, 171, 170, 67), (16, 17, 119, 118), (69, 172, 171, 68), (17, 18, 120, 119), (29, 131, 172, 69), (18, 19, 121, 120), (71, 70, 173, 174), (19, 20, 122, 121), (72, 71, 174, 175), (20, 21, 123, 122), (73, 72, 175, 176), (21, 22, 124, 123), (74, 73, 176, 177), (22, 23, 125, 124), (75, 74, 177, 178), (23, 24, 126, 125), (76, 75, 178, 179), (24, 25, 127, 126), (77, 76, 179, 180), (25, 26, 128, 127), (78, 77, 180, 181), (26, 27, 129, 128), (79, 78, 181, 182), (27, 28, 130, 129), (80, 79, 182, 183), (146, 140, 141), (81, 80, 183, 184), (29, 30, 132, 131), (82, 81, 184, 185), (31, 133, 226, 227), (83, 82, 185, 186), (28, 32, 134, 130), (84, 83, 186, 187), (32, 33, 135, 134), (85, 84, 187, 188), (33, 34, 136, 135), (70, 85, 188, 173), (34, 35, 137, 136), (87, 86, 189, 190), (35, 36, 138, 137), (88, 87, 190, 191), (207, 37, 139, 210), (89, 88, 191, 192), (37, 38, 140, 139), (90, 89, 192, 193), (91, 90, 193, 194), (39, 44, 146, 141), (92, 91, 194, 195), (40, 142, 143, 41), (93, 92, 195, 196), (43, 42, 144, 145), (94, 93, 196, 197), (95, 94, 197, 198), (44, 43, 145, 146), (96, 95, 198, 199), (41, 143, 144, 42), (97, 96, 199, 200), (145, 139, 140, 146), (145, 144, 139), (147, 148, 157, 142), (149, 142, 157), (142, 149, 143), (149, 150, 143), (36, 205, 208, 138), (205, 206, 209, 208), (206, 207, 210, 209), (139, 144, 210), (144, 143, 210), (143, 150, 210), (151, 210, 150), (210, 151, 209), (151, 153, 209), (155, 156, 152, 165), (154, 155, 165, 158), (153, 154, 158, 159), (209, 153, 159), (209, 159, 208), (159, 160, 208), (160, 161, 208), (164, 167, 163), (163, 224, 166), (163, 166, 162), (161, 162, 166), (138, 208, 161, 166), (166, 168, 138), (138, 168, 169, 137), (137, 169, 170, 136), (136, 170, 171, 135), (135, 171, 172, 134), (134, 172, 131, 130), (112, 132, 226), (112, 111, 131, 132), (111, 110, 130, 131), (130, 110, 129), (110, 109, 128, 129), (109, 108, 127, 128), (127, 108, 126), (126, 108, 125), (125, 108, 124), (124, 108, 123), (108, 107, 230), (230, 229, 121, 122), (189, 106, 190), (190, 106, 191), (192, 191, 106), (192, 106, 105), (189, 121, 229), (189, 204, 121), (203, 121, 204), (202, 121, 203), (201, 121, 202), (121, 201, 120), (201, 200, 120), (174, 173, 197, 196), (196, 195, 174), (173, 188, 198, 197), (198, 188, 199), (188, 187, 199), (199, 120, 200), (120, 199, 119), (199, 187, 119), (118, 119, 187, 186), (186, 185, 118), (117, 118, 185, 184), (117, 184, 116), (184, 183, 116), (116, 183, 115), (183, 182, 115), (181, 115, 182), (115, 181, 114), (181, 180, 114), (179, 114, 180), (178, 114, 179), (114, 178, 102), (178, 177, 102), (102, 177, 103), (177, 176, 103), (175, 103, 176), (103, 175, 104), (175, 174, 104), (192, 105, 193), (105, 104, 193), (193, 104, 194), (194, 104, 195), (174, 195, 104), (212, 214, 218, 216), (12, 13, 212, 211), (114, 12, 211, 213), (13, 115, 214, 212), (217, 215, 219, 221), (214, 213, 217, 218), (213, 211, 215, 217), (211, 212, 216, 215), (219, 220, 222, 221), (215, 216, 220, 219), (216, 218, 222, 220), (218, 217, 221, 222), (64, 166, 224, 223), (167, 224, 163), (227, 228, 223, 224), (113, 112, 226, 133), (226, 225, 228, 227), (167, 31, 227, 224), (107, 106, 229, 230), (106, 189, 229), (123, 108, 230), (123, 230, 122)])
me_cube_001.polygons.foreach_set('use_smooth', [1, 1, 1, 1, 1, 1, 1, 1, 1, 1, 1, 1, 1, 1, 1, 1, 1, 1, 1, 1, 1, 1, 1, 1, 1, 0, 1, 1, 1, 1, 1, 1, 1, 1, 1, 1, 1, 1, 1, 1, 1, 1, 1, 1, 1, 1, 1, 1, 1, 1, 1, 1, 1, 1, 1, 1, 1, 1, 1, 1, 1, 1, 1, 1, 1, 1, 1, 0, 1, 1, 1, 0, 1, 1, 1, 1, 1, 1, 1, 1, 1, 1, 1, 1, 1, 1, 1, 1, 1, 1, 1, 1, 1, 1, 1, 1, 1, 1, 1, 0, 0, 0, 0, 0, 0, 1, 1, 1, 0, 0, 0, 0, 0, 0, 0, 0, 0, 0, 0, 0, 0, 0, 0, 0, 0, 0, 0, 0, 0, 0, 0, 0, 0, 0, 0, 0, 0, 0, 0, 0, 0, 0, 0, 0, 0, 0, 0, 0, 0, 0, 0, 0, 0, 0, 0, 0, 0, 0, 0, 0, 0, 0, 0, 0, 0, 0, 0, 0, 0, 0, 0, 0, 0, 0, 0, 0, 0, 0, 0, 0, 0, 0, 0, 0, 0, 0, 0, 1, 0, 1, 1, 1, 0, 1, 0, 1, 0, 1, 0, 1, 0, 1, 0, 1, 0, 0, 0, 0, 0])
_uv = me_cube_001.uv_layers.new(name='UVMap')
_uv.uv.foreach_set('vector', [0.0, 0.0, 0.0, 0.0, 0.0, 0.0, 0.0, 0.0, 0.0, 0.0, 0.0, 0.0, 0.0, 0.0, 0.0, 0.0, 0.0, 0.0, 0.0, 0.0, 0.0, 0.0, 0.0, 0.0, 0.0, 0.0, 0.0, 0.0, 0.0, 0.0, 0.0, 0.0, 0.0, 0.0, 0.0, 0.0, 0.0, 0.0, 0.0, 0.0, 0.0, 0.0, 0.0, 0.0, 0.0, 0.0, 0.0, 0.0, 0.0, 0.0, 0.0, 0.0, 0.0, 0.0, 0.0, 0.0, 0.0, 0.0, 0.0, 0.0, 0.0, 0.0, 0.0, 0.0, 0.0, 0.0, 0.0, 0.0, 0.0, 0.0, 0.0, 0.0, 0.0, 0.0, 0.0, 0.0, 0.0, 0.0, 0.0, 0.0, 0.0, 0.0, 0.0, 0.0, 0.0, 0.0, 0.0, 0.0, 0.0, 0.0, 0.0, 0.0, 0.0, 0.0, 0.0, 0.0, 0.0, 0.0, 0.0, 0.0, 0.0, 0.0, 0.0, 0.0, 0.0, 0.0, 0.0, 0.0, 0.0, 0.0, 0.0, 0.0, 0.0, 0.0, 0.0, 0.0, 0.0, 0.0, 0.0, 0.0, 0.0, 0.0, 0.0, 0.0, 0.0, 0.0, 0.0, 0.0, 0.0, 0.0, 0.0, 0.0, 0.0, 0.0, 0.0, 0.0, 0.0, 0.0, 0.0, 0.0, 0.0, 0.0, 0.0, 0.0, 0.0, 0.0, 0.0, 0.0, 0.0, 0.0, 0.0, 0.0, 0.0, 0.0, 0.0, 0.0, 0.0, 0.0, 0.0, 0.0, 0.0, 0.0, 0.0, 0.0, 0.0, 0.0, 0.0, 0.0, 0.0, 0.0, 0.0, 0.0, 0.0, 0.0, 0.0, 0.0, 0.0, 0.0, 0.0, 0.0, 0.0, 0.0, 0.0, 0.0, 0.0, 0.0, 0.0, 0.0, 0.0, 0.0, 0.0, 0.0, 0.0, 0.0, 0.0, 0.0, 0.0, 0.0, 0.0, 0.0, 0.0, 0.0, 0.0, 0.0, 0.0, 0.0, 0.0, 0.0, 0.0, 0.0, 0.0, 0.0, 0.0, 0.0, 0.0, 0.0, 0.0, 0.0, 0.0, 0.0, 0.0, 0.0, 0.0, 0.0, 0.0, 0.0, 0.0, 0.0, 0.0, 0.0, 0.0, 0.0, 0.0, 0.0, 0.0, 0.0, 0.0, 0.0, 0.0, 0.0, 0.0, 0.0, 0.0, 0.0, 0.0, 0.0, 0.0, 0.0, 0.0, 0.0, 0.0, 0.0, 0.0, 0.0, 0.0, 0.0, 0.0, 0.0, 0.0, 0.0, 0.0, 0.0, 0.0, 0.0, 0.0, 0.0, 0.0, 0.0, 0.0, 0.0, 0.0, 0.0, 0.0, 0.0, 0.0, 0.0, 0.0, 0.0, 0.0, 0.0, 0.0, 0.0, 0.0, 0.0, 0.0, 0.0, 0.0, 0.0, 0.0, 0.0, 0.0, 0.0, 0.0, 0.0, 0.0, 0.0, 0.0, 0.0, 0.0, 0.0, 0.0, 0.0, 0.0, 0.0, 0.0, 0.0, 0.0, 0.0, 0.0, 0.0, 0.0, 0.0, 0.0, 0.0, 0.0, 0.0, 0.0, 0.0, 0.0, 0.0, 0.0, 0.0, 0.0, 0.0, 0.0, 0.0, 0.0, 0.0, 0.0, 0.0, 0.0, 0.0, 0.0, 0.0, 0.0, 0.0, 0.0, 0.0, 0.0, 0.0, 0.0, 0.0, 0.0, 0.0, 0.0, 0.0, 0.0, 0.0, 0.0, 0.0, 0.0, 0.0, 0.0, 0.0, 0.0, 0.0, 0.0, 0.0, 0.0, 0.0, 0.0, 0.0, 0.0, 0.0, 0.0, 0.0, 0.0, 0.0, 0.0, 0.0, 0.0, 0.0, 0.0, 0.0, 0.0, 0.0, 0.0, 0.0, 0.0, 0.0, 0.0, 0.0, 0.0, 0.0, 0.0, 0.0, 0.0, 0.0, 0.0, 0.0, 0.0, 0.0, 0.0, 0.0, 0.0, 0.0, 0.0, 0.0, 0.0, 0.0, 0.0, 0.0, 0.0, 0.0, 0.0, 0.0, 0.0, 0.0, 0.0, 0.0, 0.0, 0.0, 0.0, 0.0, 0.0, 0.0, 0.0, 0.0, 0.0, 0.0, 0.0, 0.0, 0.0, 0.0, 0.0, 0.0, 0.0, 0.0, 0.0, 0.0, 0.0, 0.0, 0.0, 0.0, 0.0, 0.0, 0.0, 0.0, 0.0, 0.0, 0.0, 0.0, 0.0, 0.0, 0.0, 0.0, 0.0, 0.0, 0.0, 0.0, 0.0, 0.0, 0.0, 0.0, 0.0, 0.0, 0.0, 0.0, 0.0, 0.0, 0.0, 0.0, 0.0, 0.0, 0.0, 0.0, 0.0, 0.0, 0.0, 0.0, 0.0, 0.0, 0.0, 0.0, 0.0, 0.0, 0.0, 0.0, 0.0, 0.0, 0.0, 0.0, 0.0, 0.0, 0.0, 0.0, 0.0, 0.0, 0.0, 0.0, 0.0, 0.0, 0.0, 0.0, 0.0, 0.0, 0.0, 0.0, 0.0, 0.0, 0.0, 0.0, 0.0, 0.0, 0.0, 0.0, 0.0, 0.0, 0.0, 0.0, 0.0, 0.0, 0.0, 0.0, 0.0, 0.0, 0.0, 0.0, 0.0, 0.0, 0.0, 0.0, 0.0, 0.0, 0.0, 0.0, 0.0, 0.0, 0.0, 0.0, 0.0, 0.0, 0.0, 0.0, 0.0, 0.0, 0.0, 0.0, 0.0, 0.0, 0.0, 0.0, 0.0, 0.0, 0.0, 0.0, 0.0, 0.0, 0.0, 0.0, 0.0, 0.0, 0.0, 0.0, 0.0, 0.0, 0.0, 0.0, 0.0, 0.0, 0.0, 0.0, 0.0, 0.0, 0.0, 0.0, 0.0, 0.0, 0.0, 0.0, 0.0, 0.0, 0.0, 0.0, 0.0, 0.0, 0.0, 0.0, 0.0, 0.0, 0.0, 0.0, 0.0, 0.0, 0.0, 0.0, 0.0, 0.0, 0.0, 0.0, 0.0, 0.0, 0.0, 0.0, 0.0, 0.0, 0.0, 0.0, 0.0, 0.0, 0.0, 0.0, 0.0, 0.0, 0.0, 0.0, 0.0, 0.0, 0.0, 0.0, 0.0, 0.0, 0.0, 0.0, 0.0, 0.0, 0.0, 0.0, 0.0, 0.0, 0.0, 0.0, 0.0, 0.0, 0.0, 0.0, 0.0, 0.0, 0.0, 0.0, 0.0, 0.0, 0.0, 0.0, 0.0, 0.0, 0.0, 0.0, 0.0, 0.0, 0.0, 0.0, 0.0, 0.0, 0.0, 0.0, 0.0, 0.0, 0.0, 0.0, 0.0, 0.0, 0.0, 0.0, 0.0, 0.0, 0.0, 0.0, 0.0, 0.0, 0.0, 0.0, 0.0, 0.0, 0.0, 0.0, 0.0, 0.0, 0.0, 0.0, 0.0, 0.0, 0.0, 0.0, 0.0, 0.0, 0.0, 0.0, 0.0, 0.0, 0.0, 0.0, 0.0, 0.0, 0.0, 0.0, 0.0, 0.0, 0.0, 0.0, 0.0, 0.0, 0.0, 0.0, 0.0, 0.0, 0.0, 0.0, 0.0, 0.0, 0.0, 0.0, 0.0, 0.0, 0.0, 0.0, 0.0, 0.0, 0.0, 0.0, 0.0, 0.0, 0.0, 0.0, 0.0, 0.0, 0.0, 0.0, 0.0, 0.0, 0.0, 0.0, 0.0, 0.0, 0.0, 0.0, 0.0, 0.0, 0.0, 0.0, 0.0, 0.0, 0.0, 0.0, 0.0, 0.0, 0.0, 0.0, 0.0, 0.0, 0.0, 0.0, 0.0, 0.0, 0.0, 0.0, 0.0, 0.0, 0.0, 0.0, 0.0, 0.0, 0.0, 0.0, 0.0, 0.0, 0.0, 0.0, 0.0, 0.0, 0.0, 0.0, 0.0, 0.0, 0.0, 0.0, 0.0, 0.0, 0.0, 0.0, 0.0, 0.0, 0.0, 0.0, 0.0, 0.0, 0.0, 0.0, 0.0, 0.0, 0.0, 0.0, 0.0, 0.0, 0.0, 0.0, 0.0, 0.0, 0.0, 0.0, 0.0, 0.0, 0.0, 0.0, 0.0, 0.0, 0.0, 0.0, 0.0, 0.0, 0.0, 0.0, 0.0, 0.0, 0.0, 0.0, 0.0, 0.0, 0.0, 0.0, 0.0, 0.0, 0.0, 0.0, 0.0, 0.0, 0.0, 0.0, 0.0, 0.0, 0.0, 0.0, 0.0, 0.0, 0.0, 0.0, 0.0, 0.0, 0.0, 0.0, 0.0, 0.0, 0.0, 0.0, 0.0, 0.0, 0.0, 0.0, 0.0, 0.0, 0.0, 0.0, 0.0, 0.0, 0.0, 0.0, 0.0, 0.0, 0.0, 0.0, 0.0, 0.0, 0.0, 0.0, 0.0, 0.0, 0.0, 0.0, 0.0, 0.0, 0.0, 0.0, 0.0, 0.0, 0.0, 0.0, 0.0, 0.0, 0.0, 0.0, 0.0, 0.0, 0.0, 0.0, 0.0, 0.0, 0.0, 0.0, 0.0, 0.0, 0.0, 0.0, 0.0, 0.0, 0.0, 0.0, 0.0, 0.0, 0.0, 0.0, 0.0, 0.0, 0.0, 0.0, 0.0, 0.0, 0.0, 0.0, 0.0, 0.0, 0.0, 0.0, 0.0, 0.0, 0.0, 0.0, 0.0, 0.0, 0.0, 0.0, 0.0, 0.0, 0.0, 0.0, 0.0, 0.0, 0.0, 0.0, 0.0, 0.0, 0.0, 0.0, 0.0, 0.0, 0.0, 0.0, 0.0, 0.0, 0.0, 0.0, 0.0, 0.0, 0.0, 0.0, 0.0, 0.0, 0.0, 0.0, 0.0, 0.0, 0.0, 0.0, 0.0, 0.0, 0.0, 0.0, 0.0, 0.0, 0.0, 0.0, 0.0, 0.0, 0.0, 0.0, 0.0, 0.0, 0.0, 0.0, 0.0, 0.0, 0.0, 0.0, 0.0, 0.0, 0.0, 0.0, 0.0, 0.0, 0.0, 0.0, 0.0, 0.0, 0.0, 0.0, 0.0, 0.0, 0.0, 0.0, 0.0, 0.0, 0.0, 0.0, 0.0, 0.0, 0.0, 0.0, 0.0, 0.0, 0.0, 0.0, 0.0, 0.0, 0.0, 0.0, 0.0, 0.0, 0.0, 0.0, 0.0, 0.0, 0.0, 0.0, 0.0, 0.0, 0.0, 0.0, 0.0, 0.0, 0.0, 0.0, 0.0, 0.0, 0.0, 0.0, 0.0, 0.0, 0.0, 0.0, 0.0, 0.0, 0.0, 0.0, 0.0, 0.0, 0.0, 0.0, 0.0, 0.0, 0.0, 0.0, 0.0, 0.0, 0.0, 0.0, 0.0, 0.0, 0.0, 0.0, 0.0, 0.0, 0.0, 0.0, 0.0, 0.0, 0.0, 0.0, 0.0, 0.0, 0.0, 0.0, 0.0, 0.0, 0.0, 0.0, 0.0, 0.0, 0.0, 0.0, 0.0, 0.0, 0.0, 0.0, 0.0, 0.0, 0.0, 0.0, 0.0, 0.0, 0.0, 0.0, 0.0, 0.0, 0.0, 0.0, 0.0, 0.0, 0.0, 0.0, 0.0, 0.0, 0.0, 0.0, 0.0, 0.0, 0.0, 0.0, 0.0, 0.0, 0.0, 0.0, 0.0, 0.0, 0.0, 0.0, 0.0, 0.0, 0.0, 0.0, 0.0, 0.0, 0.0, 0.0, 0.0, 0.0, 0.0, 0.0, 0.0, 0.0, 0.0, 0.0, 0.0, 0.0, 0.0, 0.0, 0.0, 0.0, 0.0, 0.0, 0.0, 0.0, 0.0, 0.0, 0.0, 0.0, 0.0, 0.0, 0.0, 0.0, 0.0, 0.0, 0.0, 0.0, 0.0, 0.0, 0.0, 0.0, 0.0, 0.0, 0.0, 0.0, 0.0, 0.0, 0.0, 0.0, 0.0, 0.0, 0.0, 0.0, 0.0, 0.0, 0.0, 0.0, 0.0, 0.0, 0.0, 0.0, 0.0, 0.0, 0.0, 0.0, 0.0, 0.0, 0.0, 0.0, 0.0, 0.0, 0.0, 0.0, 0.0, 0.0, 0.0, 0.0, 0.0, 0.0, 0.0, 0.0, 0.0, 0.0, 0.0, 0.0, 0.0, 0.0, 0.0, 0.0, 0.0, 0.0, 0.0, 0.0, 0.0, 0.0, 0.0, 0.0, 0.0, 0.0, 0.0, 0.0, 0.0, 0.0, 0.0, 0.0, 0.0, 0.0, 0.0, 0.0, 0.0, 0.0, 0.0, 0.0, 0.0, 0.0, 0.0, 0.0, 0.0, 0.0, 0.0, 0.0, 0.0, 0.0, 0.0, 0.0, 0.0, 0.0, 0.0, 0.0, 0.0, 0.0, 0.0, 0.0, 0.0, 0.0, 0.0, 0.0, 0.0, 0.0, 0.0, 0.0, 0.0, 0.0, 0.0, 0.0, 0.0, 0.0, 0.0, 0.0, 0.0, 0.0, 0.0, 0.0, 0.0, 0.0, 0.0, 0.0, 0.0, 0.0, 0.0, 0.0, 0.0, 0.0, 0.0, 0.0, 0.0, 0.0, 0.0, 0.0, 0.0, 0.0, 0.0, 0.0, 0.0, 0.0, 0.0, 0.0, 0.0, 0.0, 0.0, 0.0, 0.0, 0.0, 0.0, 0.0, 0.0, 0.0, 0.0, 0.0, 0.0, 0.0, 0.0, 0.0, 0.0, 0.0, 0.0, 0.0, 0.0, 0.0, 0.0, 0.0, 0.0, 0.0, 0.0, 0.0, 0.0, 0.0, 0.0, 0.0, 0.0, 0.0, 0.0, 0.0, 0.0, 0.0, 0.0, 0.0, 0.0, 0.0, 0.0, 0.0, 0.0, 0.0, 0.0, 0.0, 0.0, 0.0, 0.0, 0.0, 0.0, 0.0, 0.0, 0.0, 0.0, 0.0, 0.0, 0.0, 0.0, 0.0, 0.0, 0.0, 0.0, 0.0, 0.0, 0.0, 0.0, 0.0, 0.0, 0.0, 0.0, 0.0, 0.0, 0.0, 0.0, 0.0, 0.0, 0.0, 0.0, 0.0, 0.0, 0.0, 0.0, 0.0, 0.0, 0.0, 0.0, 0.0, 0.0, 0.0, 0.0, 0.0, 0.0, 0.0, 0.0, 0.0, 0.0, 0.0, 0.0, 0.0, 0.0, 0.0, 0.0, 0.0, 0.0, 0.0, 0.0, 0.0, 0.0, 0.0, 0.0, 0.0, 0.0, 0.0, 0.0, 0.0, 0.0, 0.0, 0.0, 0.0, 0.0, 0.0, 0.0, 0.0, 0.0, 0.0, 0.0, 0.0, 0.0, 0.0, 0.0, 0.0, 0.0, 0.0, 0.0, 0.0, 0.0, 0.0, 0.0, 0.0, 0.0, 0.0, 0.0, 0.0, 0.0, 0.0, 0.0, 0.0, 0.0, 0.0, 0.0, 0.0, 0.0, 0.0, 0.0, 0.0, 0.0, 0.0, 0.0, 0.0, 0.0, 0.0, 0.0, 0.0, 0.0, 0.0, 0.0, 0.0, 0.0, 0.0, 0.0, 0.0, 0.0, 0.0, 0.0, 0.0, 0.0, 0.0, 0.0, 0.0, 0.0, 0.0, 0.0, 0.0, 0.0, 0.0, 0.0, 0.0, 0.0, 0.0, 0.0, 0.0, 0.0, 0.0, 0.0, 0.0, 0.0, 0.0, 0.0, 0.0, 0.0, 0.0, 0.0, 0.0, 0.0, 0.0, 0.0, 0.0, 0.0, 0.0, 0.0, 0.0, 0.0, 0.0, 0.0, 0.0, 0.0, 0.0, 0.0, 0.0, 0.0, 0.0, 0.0, 0.0, 0.0, 0.0, 0.0, 0.0, 0.0, 0.0, 0.0, 0.0, 0.0, 0.0, 0.0, 0.0, 0.0, 0.0, 0.0, 0.0, 0.0, 0.0, 0.0, 0.0, 0.0, 0.0, 0.0, 0.0, 0.0, 0.0, 0.0, 0.0, 0.0, 0.0, 0.0, 0.0, 0.0, 0.0])
me_cube_001.use_remesh_fix_poles = True
me_cube_001.use_remesh_preserve_attributes = False
me_cube_001.update()
me_cylinder_001 = bpy.data.meshes.new('Cylinder.001')
me_cylinder_001.from_pydata([(0.01823, 0.04219, 0.01406), (0.01823, -0.02004, 0.01406), (0.01987, 0.04219, 0.005777), (0.01987, -0.02004, 0.005777), (0.01823, 0.04219, -0.00251), (0.01823, -0.02004, -0.00251), (1.099e-09, -0.04344, 0.01264), (1.099e-09, -0.1391, 0.01264), (0.002705, -0.04344, 0.0121), (0.002705, -0.1391, 0.0121), (0.004997, -0.04344, 0.01057), (0.004997, -0.1391, 0.01057), (0.006529, -0.04344, 0.008273), (0.006529, -0.1391, 0.008273), (0.007067, -0.04344, 0.005568), (0.007067, -0.1391, 0.005568), (0.006529, -0.04344, 0.002864), (0.006529, -0.1391, 0.002864), (0.004997, -0.04344, 0.0005709), (0.004997, -0.1391, 0.0005709), (0.002705, -0.04344, -0.0009611), (0.002705, -0.1391, -0.0009611), (4.812e-10, -0.04344, -0.001499), (4.812e-10, -0.1391, -0.001499), (-0.002705, -0.04344, -0.0009611), (-0.002705, -0.1391, -0.0009611), (-0.004997, -0.04344, 0.0005709), (-0.004997, -0.1391, 0.0005709), (-0.006529, -0.04344, 0.002864), (-0.006529, -0.1391, 0.002864), (-0.007067, -0.04344, 0.005568), (-0.007067, -0.1391, 0.005568), (-0.006529, -0.04344, 0.008273), (-0.006529, -0.1391, 0.008273), (-0.004997, -0.04344, 0.01057), (-0.004997, -0.1391, 0.01057), (-0.002705, -0.04344, 0.0121), (-0.002705, -0.1391, 0.0121), (0.002319, -0.14, 0.01117), (1.062e-09, -0.14, 0.01163), (0.004285, -0.14, 0.009853), (0.005598, -0.14, 0.007887), (0.006059, -0.14, 0.005568), (0.005598, -0.14, 0.003249), (0.004285, -0.14, 0.001284), (0.002319, -0.14, -2.988e-05), (5.327e-10, -0.14, -0.0004911), (-0.002319, -0.14, -2.988e-05), (-0.004285, -0.14, 0.001284), (-0.005598, -0.14, 0.003249), (-0.006059, -0.14, 0.005568), (-0.005598, -0.14, 0.007887), (-0.004285, -0.14, 0.009853), (-0.002319, -0.14, 0.01117), (1.064e-09, -0.1403, 0.005568), (0.02605, 0.03884, 0.001004), (0.02605, 0.04054, 0.005115), (0.01697, 0.04089, 0.005115), (0.03512, 0.04054, 0.005115), (0.01697, 0.03908, 0.0007611), (0.03512, 0.03884, 0.001004), (0.01697, 0.03473, -0.001042), (0.03512, 0.03473, -0.0006994), (0.01697, 0.03038, 0.0007611), (0.03512, 0.03062, 0.001004), (0.01697, 0.02857, 0.005115), (0.03512, 0.02891, 0.005115), (0.01697, 0.03038, 0.009469), (0.03512, 0.03062, 0.009227), (0.01697, 0.03473, 0.01127), (0.03512, 0.03473, 0.01093), (0.01697, 0.03908, 0.009469), (0.03512, 0.03884, 0.009227), (0.02605, 0.03473, -0.0006994), (0.02605, 0.03062, 0.001004), (0.02605, 0.02891, 0.005115), (0.02605, 0.03062, 0.009227), (0.02605, 0.03473, 0.01093), (0.02605, 0.03884, 0.009227), (0.02532, 0.03908, 0.0007611), (0.02532, 0.03473, -0.001042), (0.02532, 0.03038, 0.0007611), (0.02532, 0.02857, 0.005115), (0.02532, 0.03038, 0.009469), (0.02532, 0.03473, 0.01127), (0.02532, 0.04089, 0.005115), (0.02532, 0.03908, 0.009469), (0.03597, 0.03858, 0.001265), (0.03597, 0.04017, 0.005115), (0.03597, 0.03473, -0.0003302), (0.03597, 0.03088, 0.001265), (0.03597, 0.02928, 0.005115), (0.03597, 0.03088, 0.008966), (0.03597, 0.03473, 0.01056), (0.03597, 0.03858, 0.008966), (0.03639, 0.03473, 0.005115)], [], [(0, 1, 3, 2), (2, 3, 5, 4), (6, 7, 9, 8), (8, 9, 11, 10), (10, 11, 13, 12), (12, 13, 15, 14), (14, 15, 17, 16), (16, 17, 19, 18), (18, 19, 21, 20), (20, 21, 23, 22), (22, 23, 25, 24), (24, 25, 27, 26), (26, 27, 29, 28), (28, 29, 31, 30), (30, 31, 33, 32), (32, 33, 35, 34), (27, 25, 47, 48), (34, 35, 37, 36), (36, 37, 7, 6), (50, 49, 54), (37, 35, 52, 53), (13, 11, 40, 41), (23, 21, 45, 46), (9, 7, 39, 38), (33, 31, 50, 51), (19, 17, 43, 44), (29, 27, 48, 49), (7, 37, 53, 39), (15, 13, 41, 42), (25, 23, 46, 47), (35, 33, 51, 52), (11, 9, 38, 40), (21, 19, 44, 45), (31, 29, 49, 50), (17, 15, 42, 43), (43, 42, 54), (51, 50, 54), (44, 43, 54), (52, 51, 54), (45, 44, 54), (53, 52, 54), (46, 45, 54), (38, 39, 54), (39, 53, 54), (47, 46, 54), (40, 38, 54), (48, 47, 54), (41, 40, 54), (49, 48, 54), (42, 41, 54), (63, 81, 82, 65), (79, 55, 73, 80), (56, 58, 60, 55), (61, 80, 81, 63), (80, 73, 74, 81), (55, 60, 62, 73), (67, 83, 84, 69), (81, 74, 75, 82), (73, 62, 64, 74), (69, 84, 86, 71), (82, 75, 76, 83), (74, 64, 66, 75), (71, 86, 85, 57), (83, 76, 77, 84), (75, 66, 68, 76), (57, 85, 79, 59), (84, 77, 78, 86), (76, 68, 70, 77), (62, 60, 87, 89), (86, 78, 56, 85), (77, 70, 72, 78), (65, 82, 83, 67), (85, 56, 55, 79), (78, 72, 58, 56), (59, 79, 80, 61), (92, 91, 95), (70, 68, 92, 93), (60, 58, 88, 87), (64, 62, 89, 90), (72, 70, 93, 94), (66, 64, 90, 91), (58, 72, 94, 88), (68, 66, 91, 92), (90, 89, 95), (87, 88, 95), (88, 94, 95), (93, 92, 95), (91, 90, 95), (89, 87, 95), (94, 93, 95)])
me_cylinder_001.polygons.foreach_set('use_smooth', [1, 1, 1, 1, 1, 1, 1, 1, 1, 1, 1, 1, 1, 1, 1, 1, 1, 1, 1, 0, 1, 1, 1, 1, 1, 1, 1, 1, 1, 1, 1, 1, 1, 1, 1, 0, 0, 0, 0, 0, 0, 0, 0, 0, 0, 0, 0, 0, 0, 0, 1, 0, 1, 1, 0, 1, 1, 0, 1, 1, 0, 1, 1, 0, 1, 1, 0, 1, 1, 0, 1, 1, 0, 1, 1, 1, 1, 1, 1, 1, 1, 1, 1, 1, 1, 1, 1, 1, 1, 1])
_uv = me_cylinder_001.uv_layers.new(name='UVMap')
_uv.uv.foreach_set('vector', [0.8125, 0.5, 0.8125, 1.0, 0.75, 1.0, 0.75, 0.5, 0.75, 0.5, 0.75, 1.0, 0.6875, 1.0, 0.6875, 0.5, 1.0, 0.5, 1.0, 1.0, 0.9375, 1.0, 0.9375, 0.5, 0.9375, 0.5, 0.9375, 1.0, 0.875, 1.0, 0.875, 0.5, 0.875, 0.5, 0.875, 1.0, 0.8125, 1.0, 0.8125, 0.5, 0.8125, 0.5, 0.8125, 1.0, 0.75, 1.0, 0.75, 0.5, 0.75, 0.5, 0.75, 1.0, 0.6875, 1.0, 0.6875, 0.5, 0.6875, 0.5, 0.6875, 1.0, 0.625, 1.0, 0.625, 0.5, 0.625, 0.5, 0.625, 1.0, 0.5625, 1.0, 0.5625, 0.5, 0.5625, 0.5, 0.5625, 1.0, 0.5, 1.0, 0.5, 0.5, 0.5, 0.5, 0.5, 1.0, 0.4375, 1.0, 0.4375, 0.5, 0.4375, 0.5, 0.4375, 1.0, 0.375, 1.0, 0.375, 0.5, 0.375, 0.5, 0.375, 1.0, 0.3125, 1.0, 0.3125, 0.5, 0.3125, 0.5, 0.3125, 1.0, 0.25, 1.0, 0.25, 0.5, 0.25, 0.5, 0.25, 1.0, 0.1875, 1.0, 0.1875, 0.5, 0.1875, 0.5, 0.1875, 1.0, 0.125, 1.0, 0.125, 0.5, 0.375, 1.0, 0.4375, 1.0, 0.4375, 1.0, 0.375, 1.0, 0.125, 0.5, 0.125, 1.0, 0.0625, 1.0, 0.0625, 0.5, 0.0625, 0.5, 0.0625, 1.0, 0.0, 1.0, 0.0, 0.5, 0.25, 1.0, 0.3125, 1.0, 0.5, 1.0, 0.0625, 1.0, 0.125, 1.0, 0.125, 1.0, 0.0625, 1.0, 0.8125, 1.0, 0.875, 1.0, 0.875, 1.0, 0.8125, 1.0, 0.5, 1.0, 0.5625, 1.0, 0.5625, 1.0, 0.5, 1.0, 0.9375, 1.0, 1.0, 1.0, 1.0, 1.0, 0.9375, 1.0, 0.1875, 1.0, 0.25, 1.0, 0.25, 1.0, 0.1875, 1.0, 0.625, 1.0, 0.6875, 1.0, 0.6875, 1.0, 0.625, 1.0, 0.3125, 1.0, 0.375, 1.0, 0.375, 1.0, 0.3125, 1.0, 0.0, 1.0, 0.0625, 1.0, 0.0625, 1.0, 0.0, 1.0, 0.75, 1.0, 0.8125, 1.0, 0.8125, 1.0, 0.75, 1.0, 0.4375, 1.0, 0.5, 1.0, 0.5, 1.0, 0.4375, 1.0, 0.125, 1.0, 0.1875, 1.0, 0.1875, 1.0, 0.125, 1.0, 0.875, 1.0, 0.9375, 1.0, 0.9375, 1.0, 0.875, 1.0, 0.5625, 1.0, 0.625, 1.0, 0.625, 1.0, 0.5625, 1.0, 0.25, 1.0, 0.3125, 1.0, 0.3125, 1.0, 0.25, 1.0, 0.6875, 1.0, 0.75, 1.0, 0.75, 1.0, 0.6875, 1.0, 0.6875, 1.0, 0.75, 1.0, 0.5, 1.0, 0.1875, 1.0, 0.25, 1.0, 0.5, 1.0, 0.625, 1.0, 0.6875, 1.0, 0.5, 1.0, 0.125, 1.0, 0.1875, 1.0, 0.5, 1.0, 0.5625, 1.0, 0.625, 1.0, 0.5, 1.0, 0.0625, 1.0, 0.125, 1.0, 0.5, 1.0, 0.5, 1.0, 0.5625, 1.0, 0.5, 1.0, 0.9375, 1.0, 1.0, 1.0, 0.5, 1.0, 0.0, 1.0, 0.0625, 1.0, 0.5, 1.0, 0.4375, 1.0, 0.5, 1.0, 0.5, 1.0, 0.875, 1.0, 0.9375, 1.0, 0.5, 1.0, 0.375, 1.0, 0.4375, 1.0, 0.5, 1.0, 0.8125, 1.0, 0.875, 1.0, 0.5, 1.0, 0.3125, 1.0, 0.375, 1.0, 0.5, 1.0, 0.75, 1.0, 0.8125, 1.0, 0.5, 1.0, 0.625, 0.5, 0.625, 0.7301, 0.5, 0.7301, 0.5, 0.5, 0.875, 0.7301, 0.875, 0.75, 0.75, 0.75, 0.75, 0.7301, 1.0, 0.75, 1.0, 1.0, 0.875, 1.0, 0.875, 0.75, 0.75, 0.5, 0.75, 0.7301, 0.625, 0.7301, 0.625, 0.5, 0.75, 0.7301, 0.75, 0.75, 0.625, 0.75, 0.625, 0.7301, 0.875, 0.75, 0.875, 1.0, 0.75, 1.0, 0.75, 0.75, 0.375, 0.5, 0.375, 0.7301, 0.25, 0.7301, 0.25, 0.5, 0.625, 0.7301, 0.625, 0.75, 0.5, 0.75, 0.5, 0.7301, 0.75, 0.75, 0.75, 1.0, 0.625, 1.0, 0.625, 0.75, 0.25, 0.5, 0.25, 0.7301, 0.125, 0.7301, 0.125, 0.5, 0.5, 0.7301, 0.5, 0.75, 0.375, 0.75, 0.375, 0.7301, 0.625, 0.75, 0.625, 1.0, 0.5, 1.0, 0.5, 0.75, 0.125, 0.5, 0.125, 0.7301, 3.725e-09, 0.7301, 0.0, 0.5, 0.375, 0.7301, 0.375, 0.75, 0.25, 0.75, 0.25, 0.7301, 0.5, 0.75, 0.5, 1.0, 0.375, 1.0, 0.375, 0.75, 1.0, 0.5, 1.0, 0.7301, 0.875, 0.7301, 0.875, 0.5, 0.25, 0.7301, 0.25, 0.75, 0.125, 0.75, 0.125, 0.7301, 0.375, 0.75, 0.375, 1.0, 0.25, 1.0, 0.25, 0.75, 0.75, 1.0, 0.875, 1.0, 0.875, 1.0, 0.75, 1.0, 0.125, 0.7301, 0.125, 0.75, 0.0, 0.75, 3.725e-09, 0.7301, 0.25, 0.75, 0.25, 1.0, 0.125, 1.0, 0.125, 0.75, 0.5, 0.5, 0.5, 0.7301, 0.375, 0.7301, 0.375, 0.5, 1.0, 0.7301, 1.0, 0.75, 0.875, 0.75, 0.875, 0.7301, 0.125, 0.75, 0.125, 1.0, 0.0, 1.0, 0.0, 0.75, 0.875, 0.5, 0.875, 0.7301, 0.75, 0.7301, 0.75, 0.5, 0.375, 1.0, 0.5, 1.0, 0.5, 1.0, 0.25, 1.0, 0.375, 1.0, 0.375, 1.0, 0.25, 1.0, 0.875, 1.0, 1.0, 1.0, 1.0, 1.0, 0.875, 1.0, 0.625, 1.0, 0.75, 1.0, 0.75, 1.0, 0.625, 1.0, 0.125, 1.0, 0.25, 1.0, 0.25, 1.0, 0.125, 1.0, 0.5, 1.0, 0.625, 1.0, 0.625, 1.0, 0.5, 1.0, 0.0, 1.0, 0.125, 1.0, 0.125, 1.0, 0.0, 1.0, 0.375, 1.0, 0.5, 1.0, 0.5, 1.0, 0.375, 1.0, 0.625, 1.0, 0.75, 1.0, 0.5, 1.0, 0.875, 1.0, 1.0, 1.0, 0.5, 1.0, 0.0, 1.0, 0.125, 1.0, 0.5, 1.0, 0.25, 1.0, 0.375, 1.0, 0.5, 1.0, 0.5, 1.0, 0.625, 1.0, 0.5, 1.0, 0.75, 1.0, 0.875, 1.0, 0.5, 1.0, 0.125, 1.0, 0.25, 1.0, 0.5, 1.0])
me_cylinder_001.use_remesh_fix_poles = True
me_cylinder_001.use_remesh_preserve_attributes = False
me_cylinder_001.update()
me_cube_002 = bpy.data.meshes.new('Cube.002')
me_cube_002.from_pydata([(-0.1965, -0.004443, -0.001306), (-0.1965, -0.004443, 0.0125), (-0.1965, 0.02671, -0.001306), (-0.1965, 0.02671, 0.0125), (-0.02939, -0.004443, -0.001306), (-0.02939, -0.004443, 0.0125), (-0.02939, 0.02671, -0.001306), (-0.02939, 0.02671, 0.0125), (-0.1664, 0.02671, -0.001306), (-0.1664, 0.02671, 0.0125), (-0.1664, -0.004443, -0.001306), (-0.1664, -0.004443, 0.0125), (-0.1683, 0.02772, -0.001753), (-0.1946, 0.02772, -0.001753), (-0.1683, -0.005452, 0.01295), (-0.1946, -0.005452, 0.01295), (-0.1946, 0.02772, 0.01295), (-0.1683, 0.02772, 0.01295), (-0.1946, -0.005452, -0.001753), (-0.1683, -0.005452, -0.001753), (-0.02798, 0.02671, 0.01109), (-0.02798, 0.02671, 0.0001072), (-0.02798, -0.004443, 0.0001072), (-0.02798, -0.004443, 0.01109), (-0.02676, 0.02556, 0.007851), (-0.02676, 0.02556, 0.003342), (-0.02676, -0.003295, 0.003342), (-0.02676, -0.003295, 0.007851), (-0.02676, 0.02671, 0.008999), (-0.02676, 0.02671, 0.002194), (-0.02676, -0.004443, 0.002194), (-0.02676, -0.004443, 0.008999), (-0.03533, 0.02556, 0.007851), (-0.03533, 0.02556, 0.003342), (-0.03533, -0.003295, 0.003342), (-0.03533, -0.003295, 0.007851)], [], [(0, 1, 3, 2), (8, 9, 7, 6), (5, 4, 22, 23), (18, 15, 1, 0), (8, 6, 4, 10), (16, 3, 1, 15), (7, 9, 11, 5), (12, 8, 10, 19), (4, 5, 11, 10), (12, 17, 9, 8), (2, 3, 16, 13), (13, 16, 17, 12), (2, 13, 18, 0), (13, 12, 19, 18), (9, 17, 14, 11), (17, 16, 15, 14), (10, 11, 14, 19), (19, 14, 15, 18), (20, 23, 31, 28), (4, 6, 21, 22), (7, 5, 23, 20), (6, 7, 20, 21), (24, 27, 35, 32), (21, 20, 28, 29), (23, 22, 30, 31), (22, 21, 29, 30), (24, 25, 29, 28), (25, 26, 30, 29), (27, 24, 28, 31), (26, 27, 31, 30), (25, 24, 32, 33), (27, 26, 34, 35), (26, 25, 33, 34)])
me_cube_002.polygons.foreach_set('use_smooth', [0, 0, 0, 0, 0, 0, 0, 0, 0, 0, 0, 0, 0, 0, 0, 0, 0, 0, 1, 1, 1, 0, 0, 0, 0, 1, 1, 1, 1, 1, 0, 0, 0])
_uv = me_cube_002.uv_layers.new(name='UVMap')
_uv.uv.foreach_set('vector', [0.375, 0.0, 0.625, 0.0, 0.625, 0.25, 0.375, 0.25, 0.375, 0.295, 0.625, 0.295, 0.625, 0.5, 0.375, 0.5, 0.625, 0.75, 0.375, 0.75, 0.375, 0.75, 0.625, 0.75, 0.375, 0.985, 0.625, 0.985, 0.625, 1.0, 0.375, 1.0, 0.17, 0.5, 0.375, 0.5, 0.375, 0.75, 0.17, 0.75, 0.86, 0.5, 0.875, 0.5, 0.875, 0.75, 0.86, 0.75, 0.625, 0.5, 0.83, 0.5, 0.83, 0.75, 0.625, 0.75, 0.155, 0.5, 0.17, 0.5, 0.17, 0.75, 0.155, 0.75, 0.375, 0.75, 0.625, 0.75, 0.625, 0.955, 0.375, 0.955, 0.375, 0.28, 0.625, 0.28, 0.625, 0.295, 0.375, 0.295, 0.375, 0.25, 0.625, 0.25, 0.625, 0.265, 0.375, 0.265, 0.375, 0.265, 0.625, 0.265, 0.625, 0.28, 0.375, 0.28, 0.125, 0.5, 0.14, 0.5, 0.14, 0.75, 0.125, 0.75, 0.14, 0.5, 0.155, 0.5, 0.155, 0.75, 0.14, 0.75, 0.83, 0.5, 0.845, 0.5, 0.845, 0.75, 0.83, 0.75, 0.845, 0.5, 0.86, 0.5, 0.86, 0.75, 0.845, 0.75, 0.375, 0.955, 0.625, 0.955, 0.625, 0.97, 0.375, 0.97, 0.375, 0.97, 0.625, 0.97, 0.625, 0.985, 0.375, 0.985, 0.625, 0.5, 0.625, 0.75, 0.625, 0.75, 0.625, 0.5, 0.375, 0.75, 0.375, 0.5, 0.375, 0.5, 0.375, 0.75, 0.625, 0.5, 0.625, 0.75, 0.625, 0.75, 0.625, 0.5, 0.375, 0.5, 0.625, 0.5, 0.625, 0.5, 0.375, 0.5, 0.5828, 0.5092, 0.5828, 0.7408, 0.5828, 0.7408, 0.5828, 0.5092, 0.375, 0.5, 0.625, 0.5, 0.625, 0.5, 0.375, 0.5, 0.625, 0.75, 0.375, 0.75, 0.375, 0.75, 0.625, 0.75, 0.375, 0.75, 0.375, 0.5, 0.375, 0.5, 0.375, 0.75, 0.5828, 0.5092, 0.4172, 0.5092, 0.375, 0.5, 0.625, 0.5, 0.4172, 0.5092, 0.4172, 0.7408, 0.375, 0.75, 0.375, 0.5, 0.5828, 0.7408, 0.5828, 0.5092, 0.625, 0.5, 0.625, 0.75, 0.4172, 0.7408, 0.5828, 0.7408, 0.625, 0.75, 0.375, 0.75, 0.4172, 0.5092, 0.5828, 0.5092, 0.5828, 0.5092, 0.4172, 0.5092, 0.5828, 0.7408, 0.4172, 0.7408, 0.4172, 0.7408, 0.5828, 0.7408, 0.4172, 0.7408, 0.4172, 0.5092, 0.4172, 0.5092, 0.4172, 0.7408])
me_cube_002.use_remesh_fix_poles = True
me_cube_002.use_remesh_preserve_attributes = False
me_cube_002.update()

# ---- objects
ob_base_1 = bpy.data.objects.new('base_1', me_cylinder)
ob_base_2 = bpy.data.objects.new('base_2', me_cube_001)
ob_bolt = bpy.data.objects.new('bolt', me_cylinder_001)
ob_magazine = bpy.data.objects.new('magazine', me_cube_002)
ob_gun = bpy.data.objects.new('gun', None)
ob_empty = bpy.data.objects.new('Empty', None)

# ---- transforms, parenting, visibility, modifiers, constraints
ob_base_1.parent = ob_gun
ob_base_1.location = (0.0, 0.0, 0.0)
ob_base_2.parent = ob_base_1
ob_base_2.location = (0.0, 0.0, 0.0)
_m = ob_base_2.modifiers.new('Mirror', 'MIRROR')
_m.use_clip = True
ob_bolt.parent = ob_base_1
ob_bolt.location = (0.0, 0.0, 0.0)
ob_magazine.parent = ob_base_1
ob_magazine.location = (0.0, 0.0, 0.0)
ob_gun.location = (0.0, 0.0, 0.0)
ob_empty.location = (-8.199e-18, -0.1108, -0.03693)
ob_empty.rotation_euler = (1.571, -0.0, 1.571)
ob_empty.scale = (0.4342, 0.4342, 0.4342)
ob_empty.empty_display_type = 'IMAGE'
ob_empty.empty_display_size = 5.0

# ---- collection membership
col_gun.objects.link(ob_base_1)
col_gun.objects.link(ob_base_2)
col_gun.objects.link(ob_bolt)
col_gun.objects.link(ob_magazine)
col_gun.objects.link(ob_gun)
col_ref.objects.link(ob_empty)

# ---- scene / render settings (as saved in the file)
scene.frame_start = 1; scene.frame_end = 250; scene.frame_set(1)
scene.render.engine = 'BLENDER_EEVEE_NEXT'
scene.cycles.sampling_pattern = 'TABULATED_SOBOL'
scene.cycles.use_light_tree = False
scene.view_settings.view_transform = 'Standard'
bpy.context.view_layer.update()

# ---- added for rendering (the .blend has no active camera and no usable light): camera, sun
cam_auto = bpy.data.cameras.new('AutoCamera')
cam_auto.lens = 50.0
cam_auto.sensor_width = 36.0
cam_auto.clip_end = 1000.0
ob_auto_camera = bpy.data.objects.new('AutoCamera', cam_auto)
scene.collection.objects.link(ob_auto_camera)
ob_auto_camera.location = (0.445966, -0.657938, 0.396605)
ob_auto_camera.rotation_euler = (1.09748, -7.21219e-08, 0.694738)
scene.camera = ob_auto_camera
light_auto_sun = bpy.data.lights.new('AutoSun', 'SUN')
light_auto_sun.energy = 3.0
light_auto_sun.angle = 0.0523599
ob_auto_sun = bpy.data.objects.new('AutoSun', light_auto_sun)
scene.collection.objects.link(ob_auto_sun)
ob_auto_sun.rotation_euler = (0.872665, 0.174533, 0.523599)
bpy.context.view_layer.update()
